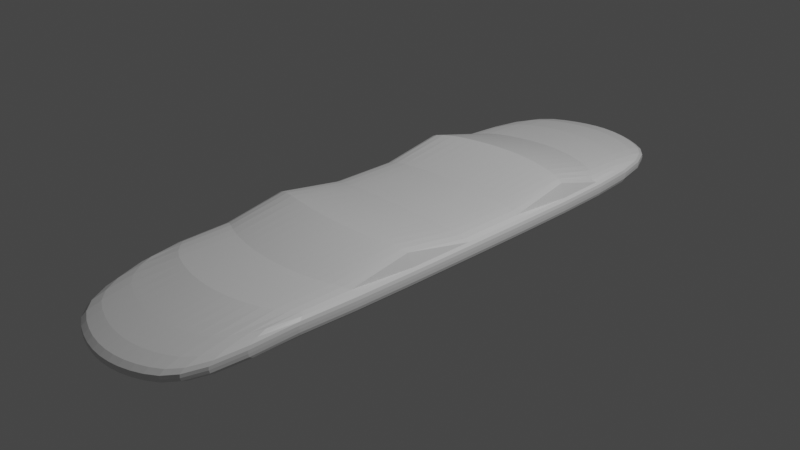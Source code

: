 # Source: bridge.blend  (saved by Blender 3.2.14; exported with 4.5.12 LTS)
import bpy
from mathutils import Matrix  # noqa: F401  (used for matrix-valued properties, if any)

bpy.ops.wm.read_factory_settings(use_empty=True)
scene = bpy.context.scene
scene.name = 'Scene'

# ---- collections
col_collection = bpy.data.collections.new('Collection'); scene.collection.children.link(col_collection)

# ---- materials (node trees are filled in below, after node groups)
mat_material = bpy.data.materials.new('Material')
mat_material.alpha_threshold = 0.0
mat_material.use_transparent_shadow = False
mat_material.line_color = (0.0, 0.0, 0.0, 1.0)

# ---- material node trees
mat_material.use_nodes = True; mat_material.node_tree.nodes.clear()
_N = mat_material.node_tree.nodes; _L = mat_material.node_tree.links
n0 = _N.new('ShaderNodeOutputMaterial'); n0.name = 'Material Output'; n0.location = (300, 300)
n1 = _N.new('ShaderNodeBsdfPrincipled'); n1.name = 'Principled BSDF'; n1.location = (10, 300)
n1.distribution = 'GGX'
n1.subsurface_method = 'RANDOM_WALK_SKIN'
n1.inputs[2].default_value = 0.4
n1.inputs[3].default_value = 1.45
n1.inputs[27].default_value = (0.0, 0.0, 0.0, 1.0)
n1.inputs[28].default_value = 1.0
_L.new(n1.outputs[0], n0.inputs[0])
n0.is_active_output = True

# ---- world
world_world = bpy.data.worlds.new('World'); scene.world = world_world
world_world.use_nodes = True; world_world.node_tree.nodes.clear()
_N = world_world.node_tree.nodes; _L = world_world.node_tree.links
n0 = _N.new('ShaderNodeOutputWorld'); n0.name = 'World Output'; n0.location = (300, 300)
n1 = _N.new('ShaderNodeBackground'); n1.name = 'Background'; n1.location = (10, 300)
n1.inputs[0].default_value = (0.05088, 0.05088, 0.05088, 1.0)
_L.new(n1.outputs[0], n0.inputs[0])
n0.is_active_output = True
world_world.color = (0.05088, 0.05088, 0.05088)
world_world.use_sun_shadow = False
world_world.sun_shadow_jitter_overblur = 0.0

# ---- cameras
cam_camera = bpy.data.cameras.new('Camera')
cam_camera.clip_end = 100.0
cam_camera.ortho_scale = 7.314

# ---- lights
light_light = bpy.data.lights.new('Light', 'POINT')
light_light.transmission_factor = 0.0
light_light.energy = 1000.0
light_light.shadow_soft_size = 0.1
light_light.shadow_maximum_resolution = 0.006
light_light.use_absolute_resolution = True

# ---- meshes
me_cube = bpy.data.meshes.new('Cube')
me_cube.from_pydata([(0.875, 0.6283, 0.75), (0.875, 0.6283, -0.75), (0.875, -0.633, 0.6111), (0.875, -0.6262, -0.8781), (-0.875, 0.6283, 0.75), (-0.875, 0.6193, -0.75), (-0.875, -0.633, 0.6111), (-0.875, -0.6262, -0.8781), (-0.9167, -0.001506, -0.8333), (0.9167, 9.313e-10, 0.8333), (-0.9167, 3.26e-09, 0.8333), (0.9167, 2.794e-09, -0.8333), (-2.445e-09, 0.771, -0.8333), (-1.048e-09, -0.7752, 0.2441), (-2.561e-09, -0.7677, -1.411), (2.445e-09, 0.777, 0.8333), (0.0, -0.0003298, -1.0), (0.0, 0.001176, 1.0), (0.9167, 0.692, 0.0), (-0.9167, -0.6929, -0.334), (0.9167, -0.6929, -0.334), (-0.9167, 0.6905, 0.0), (1.0, 2.794e-09, 0.0), (-1.0, -2.794e-09, 0.0), (-1.397e-09, 0.931, 0.0), (1.397e-09, -0.9246, -1.069), (-0.5, 0.7232, -0.8333), (-0.5, -0.7501, 0.3239), (-0.5, -0.005729, -1.0), (-0.5, -0.7425, -1.331), (-0.5, 0.7473, 0.8333), (-0.5, 0.000294, 1.0), (-0.5, 0.8907, 0.0), (-0.5, -0.8944, -0.973), (0.5, -0.7425, -1.331), (0.5, 0.7473, 0.8333), (0.5, 0.000294, 1.0), (0.5, 0.7473, -0.8333), (0.5, -0.7501, 0.3239), (0.5, 0.000294, -1.0), (0.5, -0.8944, -0.973), (0.5, 0.8968, 0.0), (-0.9158, -0.2044, -0.8315), (-0.9095, -0.389, -0.8191), (-0.8941, -0.5374, -0.7883), (-0.623, 0.7087, -0.8315), (-0.7342, 0.6878, -0.8191), (-0.8222, 0.6549, -0.7883), (0.9158, 0.6907, -0.246), (0.9095, 0.6812, -0.4684), (0.8941, 0.6577, -0.6444), (-0.9158, -0.6926, -0.08549), (-0.9095, -0.6842, 0.1651), (-0.8941, -0.6617, 0.4138), (0.9158, -0.6904, -0.574), (0.9095, -0.68, -0.7649), (0.8941, -0.6559, -0.8657), (-0.9158, 0.6877, -0.246), (-0.9095, 0.6763, -0.4684), (-0.8941, 0.6505, -0.6444), (-0.623, -0.7346, 0.3711), (-0.7342, -0.7099, 0.4371), (-0.8222, -0.6722, 0.5254), (0.9158, -0.2037, 1.689), (0.9095, -0.3889, 0.8191), (0.8941, -0.5374, 0.7883), (0.623, -0.7271, -1.28), (0.7342, -0.7024, -1.189), (0.8222, -0.6651, -1.04), (-0.9158, 0.2037, 0.8315), (-0.9095, 0.3889, 1.777), (-0.8941, 0.5374, 0.7883), (0.623, 0.7309, 0.8315), (0.7342, 0.7056, 0.8191), (0.8222, 0.6676, 0.7883), (0.9158, 0.2037, -0.8315), (0.9095, 0.3889, -0.8191), (0.8941, 0.5374, -0.7883), (-0.8941, 0.5302, -0.7883), (-0.9095, 0.384, -0.8191), (-0.9158, 0.2008, -0.8315), (0.8941, 0.5374, 0.7883), (0.9095, 0.3889, 1.777), (0.9158, 0.2037, 0.8315), (-0.8941, -0.5374, 0.7883), (-0.9095, -0.3889, 0.8191), (-0.9158, -0.2037, 1.689), (0.8941, -0.5374, -0.7883), (0.9095, -0.3889, -0.8191), (0.9158, -0.2037, -0.8315), (0.9987, -1.164e-10, -0.2474), (0.9896, 2.794e-09, -0.4792), (0.9648, 7.334e-09, -0.6797), (-0.6237, -0.005405, -0.9974), (-0.7396, -0.004292, -0.9792), (-0.8398, -0.002842, -0.9297), (-0.9987, -2.353e-05, -0.2474), (-0.9896, -0.0001882, -0.4792), (-0.9648, -0.0006353, -0.6797), (0.6237, 0.000124, 0.9974), (0.7396, 3.675e-05, 0.9792), (0.8398, 4.595e-06, 0.9297), (0.375, 0.7597, -0.8333), (0.25, 0.7684, -0.8333), (0.125, 0.7725, -0.8333), (0.375, -0.7612, 0.2887), (0.25, -0.7691, 0.2638), (0.125, -0.7737, 0.249), (-0.375, -0.7536, -1.366), (-0.25, -0.7615, -1.391), (-0.125, -0.7661, -1.406), (-0.375, 0.7598, 0.8333), (-0.25, 0.7692, 0.8333), (-0.125, 0.775, 0.8333), (0.375, 0.0005323, -1.0), (0.25, 0.0006571, -1.0), (0.125, 0.0004443, -1.0), (-0.375, 0.0005559, 1.0), (-0.25, 0.0008453, 1.0), (-0.125, 0.00108, 1.0), (4.191e-09, 0.6338, 0.9297), (0.0, 0.4469, 1.937), (0.0, 0.2312, 0.9974), (-4.191e-09, 0.6283, -0.9297), (0.0, 0.4426, -0.9792), (0.0, 0.2283, -0.9974), (-4.075e-10, 0.9272, -0.2474), (-1.397e-09, 0.9087, -0.4792), (2.794e-09, 0.8614, -0.6797), (0.0, -0.2291, -0.9974), (-2.794e-09, -0.4435, -0.9792), (-2.91e-09, -0.629, -0.9297), (4.075e-10, -0.9211, -1.307), (1.397e-09, -0.9033, -1.484), (-1.863e-09, -0.8569, -1.539), (0.0, -0.2284, 1.855), (2.794e-09, -0.4433, 0.9792), (2.678e-09, -0.629, 0.9297), (0.8941, 0.6577, 0.6444), (0.9095, 0.6812, 0.4684), (0.9158, 0.6907, 0.246), (-0.8941, -0.6559, -0.8657), (-0.9095, -0.68, -0.7649), (-0.9158, -0.6904, -0.574), (0.8941, -0.6617, 0.4138), (0.9095, -0.6842, 0.1651), (0.9158, -0.6926, -0.08549), (-0.8941, 0.6576, 0.6444), (-0.9095, 0.681, 0.4684), (-0.9158, 0.69, 0.246), (0.9648, -7.334e-09, 0.6797), (0.9896, 3.725e-09, 0.4792), (0.9987, -9.313e-10, 0.2474), (-0.9648, 3.027e-09, 0.6797), (-0.9896, -1.397e-09, 0.4792), (-0.9987, 9.313e-10, 0.2474), (2.794e-09, 0.8669, 0.6797), (4.657e-10, 0.9128, 0.4792), (-4.075e-10, 0.9294, 0.2474), (-2.328e-09, -0.8631, -0.1891), (-4.657e-10, -0.9076, -0.5323), (4.075e-10, -0.9233, -0.8155), (0.375, -0.9077, -1.015), (0.25, -0.9172, -1.045), (0.125, -0.9227, -1.063), (-0.375, 0.9062, 0.0), (-0.25, 0.9187, 0.0), (-0.125, 0.9272, 0.0), (-0.9648, -0.5582, 9.313e-10), (-0.9896, -0.3908, 0.0), (-0.9987, -0.201, 0.0), (0.9648, 0.5582, 0.0), (0.9896, 0.3908, 0.0), (0.9987, 0.201, 0.0), (0.6237, 0.8766, 0.0), (0.7396, 0.8426, 0.0), (0.8398, 0.7845, 0.0), (0.9987, -0.201, 0.0), (0.9896, -0.3908, 0.0), (0.9648, -0.5582, 0.0), (-0.9987, 0.201, 0.0), (-0.9896, 0.3907, 0.0), (-0.9648, 0.5576, 0.0), (-0.6237, -0.8754, -0.9126), (-0.7396, -0.8422, -0.8074), (-0.8398, -0.7847, -0.6252), (-0.125, 0.7636, -0.8333), (-0.25, 0.7518, -0.8333), (-0.375, 0.7377, -0.8333), (-0.125, -0.7737, 0.249), (-0.25, -0.7691, 0.2638), (-0.375, -0.7612, 0.2887), (-0.125, -0.001767, -1.0), (-0.25, -0.003484, -1.0), (-0.375, -0.004973, -1.0), (-0.8222, -0.6651, -1.04), (-0.7342, -0.7024, -1.189), (-0.623, -0.7271, -1.28), (-0.8222, 0.6676, 0.7883), (-0.7342, 0.7056, 0.8191), (-0.623, 0.7309, 0.8315), (-0.8398, 4.597e-06, 0.9297), (-0.7396, 3.675e-05, 0.9792), (-0.6237, 0.000124, 0.9974), (-0.8398, 0.7817, 0.0), (-0.7396, 0.8383, 0.0), (-0.6237, 0.871, 0.0), (-0.125, -0.9227, -1.063), (-0.25, -0.9172, -1.045), (-0.375, -0.9077, -1.015), (-0.5, -0.891, -1.211), (-0.5, -0.8737, -1.39), (-0.5, -0.8288, -1.45), (-0.5, 0.883, -0.2474), (-0.5, 0.8608, -0.4792), (-0.5, 0.8116, -0.6797), (-0.5, -0.2238, -0.9974), (-0.5, -0.4296, -0.9792), (-0.5, -0.6084, -0.9297), (-0.5, 0.8336, 0.6797), (-0.5, 0.8773, 0.4792), (-0.5, 0.8919, 0.2474), (-0.5, 0.5874, -0.9297), (-0.5, 0.4124, -0.9792), (-0.5, 0.2106, -0.9974), (-0.5, 0.6095, 0.9297), (-0.5, 0.4297, 1.937), (-0.5, 0.222, 0.9974), (-0.5, -0.835, -0.1001), (-0.5, -0.8781, -0.4386), (-0.5, -0.8932, -0.72), (-0.5, -0.2213, 1.855), (-0.5, -0.4288, 0.9792), (-0.5, -0.6083, 0.9297), (0.125, -0.7661, -1.406), (0.25, -0.7615, -1.391), (0.375, -0.7536, -1.366), (0.125, 0.775, 0.8333), (0.25, 0.7692, 0.8333), (0.375, 0.7598, 0.8333), (0.125, 0.00108, 1.0), (0.25, 0.0008453, 1.0), (0.375, 0.0005559, 1.0), (0.8222, 0.6676, -0.7883), (0.7342, 0.7056, -0.8191), (0.623, 0.7309, -0.8315), (0.8222, -0.6722, 0.5254), (0.7342, -0.7099, 0.4371), (0.623, -0.7346, 0.3711), (0.8398, 4.589e-06, -0.9297), (0.7396, 3.675e-05, -0.9792), (0.6237, 0.000124, -0.9974), (0.8398, -0.7847, -0.6252), (0.7396, -0.8422, -0.8074), (0.6237, -0.8754, -0.9126), (0.125, 0.9294, 0.0), (0.25, 0.9228, 0.0), (0.375, 0.9117, 0.0), (0.5, 0.8944, -0.2474), (0.5, 0.8781, -0.4792), (0.5, 0.8337, -0.6797), (0.5, -0.891, -1.211), (0.5, -0.8737, -1.39), (0.5, -0.8288, -1.45), (0.5, -0.2213, 1.855), (0.5, -0.4288, 0.9792), (0.5, -0.6083, 0.9297), (0.5, -0.835, -0.1001), (0.5, -0.8781, -0.4386), (0.5, -0.8932, -0.72), (0.5, 0.6095, 0.9297), (0.5, 0.4297, 1.937), (0.5, 0.222, 0.9974), (0.5, 0.6095, -0.9297), (0.5, 0.4297, -0.9792), (0.5, 0.222, -0.9974), (0.5, 0.8337, 0.6797), (0.5, 0.8781, 0.4792), (0.5, 0.8944, 0.2474), (0.5, -0.2213, -0.9974), (0.5, -0.4288, -0.9792), (0.5, -0.6083, -0.9297), (-0.6237, -0.2171, 1.852), (-0.7394, -0.2123, 1.834), (-0.8393, -0.2075, 1.785), (-0.6235, -0.4204, 0.9767), (-0.7382, -0.4098, 0.9591), (-0.8357, -0.3976, 0.9115), (-0.6232, -0.596, 0.9274), (-0.7357, -0.578, 0.9115), (-0.8277, -0.5544, 0.869), (-0.6237, -0.8742, -0.6599), (-0.6235, -0.8595, -0.38), (-0.6232, -0.8175, -0.04561), (-0.7394, -0.8412, -0.5554), (-0.7382, -0.8274, -0.2807), (-0.7357, -0.788, 0.04067), (-0.8393, -0.784, -0.3748), (-0.8357, -0.7722, -0.1109), (-0.8277, -0.7387, 0.181), (-0.9974, 0.201, 0.2474), (-0.9883, 0.2012, 0.4788), (-0.9637, 0.2018, 0.6787), (-0.9883, 0.3906, 0.2471), (-0.9796, 0.3895, 0.4765), (-0.9558, 0.3874, 1.629), (-0.9637, 0.5573, 0.2464), (-0.9558, 0.5525, 0.4714), (-0.9345, 0.5419, 0.6555), (0.6237, -0.2171, -0.9948), (0.7394, -0.2123, -0.9767), (0.8393, -0.2075, -0.9274), (0.6235, -0.4204, -0.9767), (0.7382, -0.4098, -0.9591), (0.8357, -0.3976, -0.9115), (0.6232, -0.596, -0.9274), (0.7357, -0.578, -0.9115), (0.8277, -0.5544, -0.869), (0.9974, -0.2011, 0.2474), (0.9883, -0.2012, 0.4788), (0.9637, -0.2018, 0.6787), (0.9883, -0.3907, 0.2471), (0.9796, -0.3895, 0.4765), (0.9558, -0.3874, 0.6715), (0.9637, -0.5575, 0.2464), (0.9558, -0.5526, 0.4714), (0.9345, -0.5419, 0.6555), (0.6237, 0.8743, 0.2474), (0.6235, 0.8584, 0.4788), (0.6232, 0.8151, 0.6787), (0.7394, 0.8405, 0.2471), (0.7382, 0.8256, 0.4765), (0.7357, 0.785, 0.6715), (0.8393, 0.7827, 0.2464), (0.8357, 0.7698, 0.4714), (0.8277, 0.7352, 0.6555), (0.9637, 0.5575, 0.2464), (0.9558, 0.5526, 0.4714), (0.9345, 0.5419, 0.6555), (0.9883, 0.3907, 0.2471), (0.9796, 0.3895, 0.4765), (0.9558, 0.3874, 0.6715), (0.9974, 0.2011, 0.2474), (0.9883, 0.2012, 0.4788), (0.9637, 0.2018, 0.6787), (0.6232, 0.5965, -0.9274), (0.7357, 0.5782, -0.9115), (0.8277, 0.5544, -0.869), (0.6235, 0.4208, -0.9767), (0.7382, 0.4099, -0.9591), (0.8357, 0.3977, -0.9115), (0.6237, 0.2174, -0.9948), (0.7394, 0.2124, -0.9767), (0.8393, 0.2075, -0.9274), (-0.9637, -0.5575, 0.2464), (-0.9558, -0.5526, 0.4714), (-0.9345, -0.5419, 0.6555), (-0.9883, -0.3907, 0.2471), (-0.9796, -0.3895, 0.4765), (-0.9558, -0.3874, 0.6715), (-0.9974, -0.2011, 0.2474), (-0.9883, -0.2012, 0.4788), (-0.9637, -0.2018, 1.536), (-0.6232, 0.5965, 0.9274), (-0.7357, 0.5782, 0.9115), (-0.8277, 0.5544, 0.869), (-0.6235, 0.4208, 1.934), (-0.7382, 0.4099, 1.917), (-0.8357, 0.3977, 1.869), (-0.6237, 0.2174, 0.9948), (-0.7394, 0.2124, 0.9767), (-0.8393, 0.2075, 0.9274), (0.375, 0.6197, 0.9297), (0.25, 0.6274, 0.9297), (0.125, 0.6321, 0.9297), (0.375, 0.437, 1.937), (0.25, 0.4424, 1.937), (0.125, 0.4458, 1.937), (0.375, 0.2258, 0.9974), (0.25, 0.2287, 0.9974), (0.125, 0.2305, 0.9974), (-0.375, 0.5994, -0.9297), (-0.25, 0.6115, -0.9297), (-0.125, 0.6217, -0.9297), (-0.375, 0.4211, -0.9792), (-0.25, 0.4299, -0.9792), (-0.125, 0.4376, -0.9792), (-0.375, 0.2153, -0.9974), (-0.25, 0.2205, -0.9974), (-0.125, 0.2252, -0.9974), (-0.375, 0.9071, 0.2474), (-0.375, 0.8921, 0.4792), (-0.375, 0.8476, 0.6797), (-0.25, 0.9188, 0.2474), (-0.25, 0.9032, 0.4792), (-0.25, 0.858, 0.6797), (-0.125, 0.9264, 0.2474), (-0.125, 0.9103, 0.4792), (-0.125, 0.8646, 0.6797), (-0.375, -0.2268, -0.9974), (-0.25, -0.2286, -0.9974), (-0.125, -0.2292, -0.9974), (-0.375, -0.4359, -0.9792), (-0.25, -0.4403, -0.9792), (-0.125, -0.4428, -0.9792), (-0.375, -0.6175, -0.9297), (-0.25, -0.624, -0.9297), (-0.125, -0.6278, -0.9297), (0.375, -0.9065, -0.7623), (0.375, -0.8911, -0.48), (0.375, -0.8474, -0.1394), (0.25, -0.9159, -0.7921), (0.25, -0.9004, -0.5093), (0.25, -0.8562, -0.1672), (0.125, -0.9215, -0.8097), (0.125, -0.9058, -0.5266), (0.125, -0.8614, -0.1837), (0.375, -0.2245, 1.855), (0.25, -0.2267, 1.855), (0.125, -0.228, 1.855), (0.375, -0.4352, 0.9792), (0.25, -0.4397, 0.9792), (0.125, -0.4424, 0.9792), (0.375, -0.6174, 0.9297), (0.25, -0.6239, 0.9297), (0.125, -0.6277, 0.9297), (0.375, -0.8412, -1.489), (0.375, -0.8868, -1.431), (0.375, -0.9043, -1.254), (0.25, -0.85, -1.517), (0.25, -0.896, -1.461), (0.25, -0.9137, -1.283), (0.125, -0.8552, -1.533), (0.125, -0.9015, -1.478), (0.125, -0.9192, -1.301), (-0.375, 0.8274, -0.6797), (-0.375, 0.8769, -0.4792), (-0.375, 0.8989, -0.2474), (-0.25, 0.8422, -0.6797), (-0.25, 0.8913, -0.4792), (-0.25, 0.9124, -0.2474), (-0.125, 0.8542, -0.6797), (-0.125, 0.9025, -0.4792), (-0.125, 0.9222, -0.2474), (-0.9345, -0.5419, -0.6555), (-0.9558, -0.5526, -0.4714), (-0.9637, -0.5575, -0.2464), (-0.9558, -0.3875, -0.6715), (-0.9796, -0.3895, -0.4765), (-0.9883, -0.3907, -0.2471), (-0.9637, -0.2021, -0.6787), (-0.9883, -0.2013, -0.4788), (-0.9974, -0.2011, -0.2474), (0.9345, 0.5419, -0.6555), (0.9558, 0.5526, -0.4714), (0.9637, 0.5575, -0.2464), (0.9558, 0.3874, -0.6715), (0.9796, 0.3895, -0.4765), (0.9883, 0.3907, -0.2471), (0.9637, 0.2018, -0.6787), (0.9883, 0.2012, -0.4788), (0.9974, 0.2011, -0.2474), (0.6232, 0.8151, -0.6787), (0.6235, 0.8584, -0.4788), (0.6237, 0.8743, -0.2474), (0.7357, 0.785, -0.6715), (0.7382, 0.8256, -0.4765), (0.7394, 0.8405, -0.2471), (0.8277, 0.7352, -0.6555), (0.8357, 0.7698, -0.4714), (0.8393, 0.7827, -0.2464), (0.9637, -0.2018, -0.6787), (0.9883, -0.2012, -0.4788), (0.9974, -0.2011, -0.2474), (0.9558, -0.3874, -0.6715), (0.9796, -0.3895, -0.4765), (0.9883, -0.3907, -0.2471), (0.9345, -0.5419, -0.6555), (0.9558, -0.5526, -0.4714), (0.9637, -0.5575, -0.2464), (-0.9637, 0.2006, -0.6787), (-0.9883, 0.2008, -0.4788), (-0.9974, 0.201, -0.2474), (-0.9558, 0.385, -0.6715), (-0.9796, 0.3884, -0.4765), (-0.9883, 0.3903, -0.2471), (-0.9345, 0.5376, -0.6555), (-0.9558, 0.5501, -0.4714), (-0.9637, 0.5563, -0.2464), (-0.6232, -0.8113, -1.393), (-0.6235, -0.8551, -1.331), (-0.6237, -0.872, -1.151), (-0.7357, -0.7819, -1.293), (-0.7382, -0.8231, -1.227), (-0.7394, -0.8389, -1.046), (-0.8277, -0.7327, -1.121), (-0.8357, -0.768, -1.047), (-0.8393, -0.7818, -0.8641), (-0.125, -0.8552, -1.533), (-0.125, -0.9015, -1.478), (-0.125, -0.9192, -1.301), (-0.25, -0.85, -1.517), (-0.25, -0.896, -1.461), (-0.25, -0.9137, -1.283), (-0.375, -0.8412, -1.489), (-0.375, -0.8868, -1.431), (-0.375, -0.9043, -1.254), (-0.8277, 0.7237, -0.6555), (-0.8357, 0.7613, -0.4714), (-0.8393, 0.7773, -0.2464), (-0.7357, 0.7688, -0.6715), (-0.7382, 0.813, -0.4765), (-0.7394, 0.8323, -0.2471), (-0.6232, 0.7948, -0.6787), (-0.6235, 0.8424, -0.4788), (-0.6237, 0.8638, -0.2474), (-0.8393, -0.2087, -0.9274), (-0.7394, -0.2142, -0.9767), (-0.6237, -0.2194, -0.9948), (-0.8357, -0.398, -0.9115), (-0.7382, -0.4103, -0.9591), (-0.6235, -0.4211, -0.9767), (-0.8277, -0.5544, -0.869), (-0.7357, -0.5781, -0.9115), (-0.6232, -0.596, -0.9274), (-0.8393, 0.7815, 0.2464), (-0.8357, 0.7695, 0.4714), (-0.8277, 0.7351, 0.6555), (-0.7394, 0.8386, 0.2471), (-0.7382, 0.825, 0.4765), (-0.7357, 0.7849, 0.6715), (-0.6237, 0.8719, 0.2474), (-0.6235, 0.8577, 0.4788), (-0.6232, 0.815, 0.6787), (-0.8277, 0.543, -0.869), (-0.7357, 0.562, -0.9115), (-0.6232, 0.5761, -0.9274), (-0.8357, 0.3891, -0.9115), (-0.7382, 0.3973, -0.9591), (-0.6235, 0.4049, -0.9767), (-0.8393, 0.2021, -0.9274), (-0.7394, 0.2042, -0.9767), (-0.6237, 0.2069, -0.9948), (-0.125, 0.6321, 0.9297), (-0.25, 0.6274, 0.9297), (-0.375, 0.6197, 0.9297), (-0.125, 0.4458, 1.937), (-0.25, 0.4424, 1.937), (-0.375, 0.437, 1.937), (-0.125, 0.2305, 0.9974), (-0.25, 0.2287, 0.9974), (-0.375, 0.2258, 0.9974), (-0.125, -0.9215, -0.8097), (-0.125, -0.9058, -0.5266), (-0.125, -0.8614, -0.1837), (-0.25, -0.9159, -0.7921), (-0.25, -0.9004, -0.5093), (-0.25, -0.8562, -0.1672), (-0.375, -0.9065, -0.7623), (-0.375, -0.8911, -0.48), (-0.375, -0.8474, -0.1394), (-0.125, -0.228, 1.855), (-0.25, -0.2267, 1.855), (-0.375, -0.2245, 1.855), (-0.125, -0.4424, 0.9792), (-0.25, -0.4397, 0.9792), (-0.375, -0.4352, 0.9792), (-0.125, -0.6277, 0.9297), (-0.25, -0.6239, 0.9297), (-0.375, -0.6174, 0.9297), (0.125, 0.8623, -0.6797), (0.125, 0.9088, -0.4792), (0.125, 0.9264, -0.2474), (0.25, 0.8574, -0.6797), (0.25, 0.9032, -0.4792), (0.25, 0.9202, -0.2474), (0.375, 0.8476, -0.6797), (0.375, 0.8927, -0.4792), (0.375, 0.9094, -0.2474), (0.8277, -0.7327, -1.121), (0.8357, -0.768, -1.047), (0.8393, -0.7818, -0.8641), (0.7357, -0.7819, -1.293), (0.7382, -0.8231, -1.227), (0.7394, -0.8389, -1.046), (0.6232, -0.8113, -1.393), (0.6235, -0.8551, -1.331), (0.6237, -0.872, -1.151), (0.8393, -0.2075, 1.785), (0.7394, -0.2123, 1.834), (0.6237, -0.2171, 1.852), (0.8357, -0.3976, 0.9115), (0.7382, -0.4098, 0.9591), (0.6235, -0.4204, 0.9767), (0.8277, -0.5544, 0.869), (0.7357, -0.578, 0.9115), (0.6232, -0.596, 0.9274), (0.8393, -0.784, -0.3748), (0.8357, -0.7722, -0.1109), (0.8277, -0.7387, 0.181), (0.7394, -0.8412, -0.5554), (0.7382, -0.8274, -0.2807), (0.7357, -0.788, 0.04067), (0.6237, -0.8742, -0.6599), (0.6235, -0.8595, -0.38), (0.6232, -0.8175, -0.04561), (0.8277, 0.5544, 0.869), (0.7357, 0.5782, 0.9115), (0.6232, 0.5965, 0.9274), (0.8357, 0.3977, 1.869), (0.7382, 0.4099, 1.917), (0.6235, 0.4208, 1.934), (0.8393, 0.2075, 0.9274), (0.7394, 0.2124, 0.9767), (0.6237, 0.2174, 0.9948), (0.125, 0.6298, -0.9297), (0.25, 0.6267, -0.9297), (0.375, 0.6196, -0.9297), (0.125, 0.4439, -0.9792), (0.25, 0.4418, -0.9792), (0.375, 0.4369, -0.9792), (0.125, 0.2293, -0.9974), (0.25, 0.2283, -0.9974), (0.375, 0.2258, -0.9974), (0.125, 0.9273, 0.2474), (0.125, 0.9106, 0.4792), (0.125, 0.8646, 0.6797), (0.25, 0.9205, 0.2474), (0.25, 0.9037, 0.4792), (0.25, 0.8581, 0.6797), (0.375, 0.9094, 0.2474), (0.375, 0.8928, 0.4792), (0.375, 0.8477, 0.6797), (0.125, -0.2283, -0.9974), (0.25, -0.2268, -0.9974), (0.375, -0.2245, -0.9974), (0.125, -0.4425, -0.9792), (0.25, -0.4398, -0.9792), (0.375, -0.4352, -0.9792), (0.125, -0.6277, -0.9297), (0.25, -0.6239, -0.9297), (0.375, -0.6174, -0.9297)], [], [(282, 283, 286, 285), (283, 284, 287, 286), (285, 286, 289, 288), (286, 287, 290, 289), (31, 203, 282, 231), (203, 202, 283, 282), (202, 201, 284, 283), (201, 10, 86, 284), (284, 86, 85, 287), (287, 85, 84, 290), (290, 84, 6, 62), (289, 290, 62, 61), (288, 289, 61, 60), (233, 288, 60, 27), (232, 285, 288, 233), (231, 282, 285, 232), (291, 292, 295, 294), (292, 293, 296, 295), (294, 295, 298, 297), (295, 296, 299, 298), (33, 230, 291, 183), (230, 229, 292, 291), (229, 228, 293, 292), (228, 27, 60, 293), (293, 60, 61, 296), (296, 61, 62, 299), (299, 62, 6, 53), (298, 299, 53, 52), (297, 298, 52, 51), (185, 297, 51, 19), (184, 294, 297, 185), (183, 291, 294, 184), (300, 301, 304, 303), (301, 302, 305, 304), (303, 304, 307, 306), (304, 305, 308, 307), (23, 155, 300, 180), (155, 154, 301, 300), (154, 153, 302, 301), (153, 10, 69, 302), (302, 69, 70, 305), (305, 70, 71, 308), (308, 71, 4, 147), (307, 308, 147, 148), (306, 307, 148, 149), (182, 306, 149, 21), (181, 303, 306, 182), (180, 300, 303, 181), (309, 310, 313, 312), (310, 311, 314, 313), (312, 313, 316, 315), (313, 314, 317, 316), (39, 251, 309, 279), (251, 250, 310, 309), (250, 249, 311, 310), (249, 11, 89, 311), (311, 89, 88, 314), (314, 88, 87, 317), (317, 87, 3, 68), (316, 317, 68, 67), (315, 316, 67, 66), (281, 315, 66, 34), (280, 312, 315, 281), (279, 309, 312, 280), (318, 319, 322, 321), (319, 320, 323, 322), (321, 322, 325, 324), (322, 323, 326, 325), (22, 152, 318, 177), (152, 151, 319, 318), (151, 150, 320, 319), (150, 9, 63, 320), (320, 63, 64, 323), (323, 64, 65, 326), (326, 65, 2, 144), (325, 326, 144, 145), (324, 325, 145, 146), (179, 324, 146, 20), (178, 321, 324, 179), (177, 318, 321, 178), (327, 328, 331, 330), (328, 329, 332, 331), (330, 331, 334, 333), (331, 332, 335, 334), (41, 278, 327, 174), (278, 277, 328, 327), (277, 276, 329, 328), (276, 35, 72, 329), (329, 72, 73, 332), (332, 73, 74, 335), (335, 74, 0, 138), (334, 335, 138, 139), (333, 334, 139, 140), (176, 333, 140, 18), (175, 330, 333, 176), (174, 327, 330, 175), (336, 337, 340, 339), (337, 338, 341, 340), (339, 340, 343, 342), (340, 341, 344, 343), (18, 140, 336, 171), (140, 139, 337, 336), (139, 138, 338, 337), (138, 0, 81, 338), (338, 81, 82, 341), (341, 82, 83, 344), (344, 83, 9, 150), (343, 344, 150, 151), (342, 343, 151, 152), (173, 342, 152, 22), (172, 339, 342, 173), (171, 336, 339, 172), (345, 346, 349, 348), (346, 347, 350, 349), (348, 349, 352, 351), (349, 350, 353, 352), (37, 245, 345, 273), (245, 244, 346, 345), (244, 243, 347, 346), (243, 1, 77, 347), (347, 77, 76, 350), (350, 76, 75, 353), (353, 75, 11, 249), (352, 353, 249, 250), (351, 352, 250, 251), (275, 351, 251, 39), (274, 348, 351, 275), (273, 345, 348, 274), (354, 355, 358, 357), (355, 356, 359, 358), (357, 358, 361, 360), (358, 359, 362, 361), (19, 51, 354, 168), (51, 52, 355, 354), (52, 53, 356, 355), (53, 6, 84, 356), (356, 84, 85, 359), (359, 85, 86, 362), (362, 86, 10, 153), (361, 362, 153, 154), (360, 361, 154, 155), (170, 360, 155, 23), (169, 357, 360, 170), (168, 354, 357, 169), (363, 364, 367, 366), (364, 365, 368, 367), (366, 367, 370, 369), (367, 368, 371, 370), (30, 200, 363, 225), (200, 199, 364, 363), (199, 198, 365, 364), (198, 4, 71, 365), (365, 71, 70, 368), (368, 70, 69, 371), (371, 69, 10, 201), (370, 371, 201, 202), (369, 370, 202, 203), (227, 369, 203, 31), (226, 366, 369, 227), (225, 363, 366, 226), (372, 373, 376, 375), (373, 374, 377, 376), (375, 376, 379, 378), (376, 377, 380, 379), (35, 239, 372, 270), (239, 238, 373, 372), (238, 237, 374, 373), (237, 15, 120, 374), (374, 120, 121, 377), (377, 121, 122, 380), (380, 122, 17, 240), (379, 380, 240, 241), (378, 379, 241, 242), (272, 378, 242, 36), (271, 375, 378, 272), (270, 372, 375, 271), (381, 382, 385, 384), (382, 383, 386, 385), (384, 385, 388, 387), (385, 386, 389, 388), (26, 188, 381, 222), (188, 187, 382, 381), (187, 186, 383, 382), (186, 12, 123, 383), (383, 123, 124, 386), (386, 124, 125, 389), (389, 125, 16, 192), (388, 389, 192, 193), (387, 388, 193, 194), (224, 387, 194, 28), (223, 384, 387, 224), (222, 381, 384, 223), (390, 391, 394, 393), (391, 392, 395, 394), (393, 394, 397, 396), (394, 395, 398, 397), (32, 221, 390, 165), (221, 220, 391, 390), (220, 219, 392, 391), (219, 30, 111, 392), (392, 111, 112, 395), (395, 112, 113, 398), (398, 113, 15, 156), (397, 398, 156, 157), (396, 397, 157, 158), (167, 396, 158, 24), (166, 393, 396, 167), (165, 390, 393, 166), (399, 400, 403, 402), (400, 401, 404, 403), (402, 403, 406, 405), (403, 404, 407, 406), (28, 194, 399, 216), (194, 193, 400, 399), (193, 192, 401, 400), (192, 16, 129, 401), (401, 129, 130, 404), (404, 130, 131, 407), (407, 131, 14, 110), (406, 407, 110, 109), (405, 406, 109, 108), (218, 405, 108, 29), (217, 402, 405, 218), (216, 399, 402, 217), (408, 409, 412, 411), (409, 410, 413, 412), (411, 412, 415, 414), (412, 413, 416, 415), (40, 269, 408, 162), (269, 268, 409, 408), (268, 267, 410, 409), (267, 38, 105, 410), (410, 105, 106, 413), (413, 106, 107, 416), (416, 107, 13, 159), (415, 416, 159, 160), (414, 415, 160, 161), (164, 414, 161, 25), (163, 411, 414, 164), (162, 408, 411, 163), (417, 418, 421, 420), (418, 419, 422, 421), (420, 421, 424, 423), (421, 422, 425, 424), (36, 242, 417, 264), (242, 241, 418, 417), (241, 240, 419, 418), (240, 17, 135, 419), (419, 135, 136, 422), (422, 136, 137, 425), (425, 137, 13, 107), (424, 425, 107, 106), (423, 424, 106, 105), (266, 423, 105, 38), (265, 420, 423, 266), (264, 417, 420, 265), (426, 427, 430, 429), (427, 428, 431, 430), (429, 430, 433, 432), (430, 431, 434, 433), (34, 263, 426, 236), (263, 262, 427, 426), (262, 261, 428, 427), (261, 40, 162, 428), (428, 162, 163, 431), (431, 163, 164, 434), (434, 164, 25, 132), (433, 434, 132, 133), (432, 433, 133, 134), (234, 432, 134, 14), (235, 429, 432, 234), (236, 426, 429, 235), (435, 436, 439, 438), (436, 437, 440, 439), (438, 439, 442, 441), (439, 440, 443, 442), (26, 215, 435, 188), (215, 214, 436, 435), (214, 213, 437, 436), (213, 32, 165, 437), (437, 165, 166, 440), (440, 166, 167, 443), (443, 167, 24, 126), (442, 443, 126, 127), (441, 442, 127, 128), (186, 441, 128, 12), (187, 438, 441, 186), (188, 435, 438, 187), (444, 445, 448, 447), (445, 446, 449, 448), (447, 448, 451, 450), (448, 449, 452, 451), (7, 141, 444, 44), (141, 142, 445, 444), (142, 143, 446, 445), (143, 19, 168, 446), (446, 168, 169, 449), (449, 169, 170, 452), (452, 170, 23, 96), (451, 452, 96, 97), (450, 451, 97, 98), (42, 450, 98, 8), (43, 447, 450, 42), (44, 444, 447, 43), (453, 454, 457, 456), (454, 455, 458, 457), (456, 457, 460, 459), (457, 458, 461, 460), (1, 50, 453, 77), (50, 49, 454, 453), (49, 48, 455, 454), (48, 18, 171, 455), (455, 171, 172, 458), (458, 172, 173, 461), (461, 173, 22, 90), (460, 461, 90, 91), (459, 460, 91, 92), (75, 459, 92, 11), (76, 456, 459, 75), (77, 453, 456, 76), (462, 463, 466, 465), (463, 464, 467, 466), (465, 466, 469, 468), (466, 467, 470, 469), (37, 260, 462, 245), (260, 259, 463, 462), (259, 258, 464, 463), (258, 41, 174, 464), (464, 174, 175, 467), (467, 175, 176, 470), (470, 176, 18, 48), (469, 470, 48, 49), (468, 469, 49, 50), (243, 468, 50, 1), (244, 465, 468, 243), (245, 462, 465, 244), (471, 472, 475, 474), (472, 473, 476, 475), (474, 475, 478, 477), (475, 476, 479, 478), (11, 92, 471, 89), (92, 91, 472, 471), (91, 90, 473, 472), (90, 22, 177, 473), (473, 177, 178, 476), (476, 178, 179, 479), (479, 179, 20, 54), (478, 479, 54, 55), (477, 478, 55, 56), (87, 477, 56, 3), (88, 474, 477, 87), (89, 471, 474, 88), (480, 481, 484, 483), (481, 482, 485, 484), (483, 484, 487, 486), (484, 485, 488, 487), (8, 98, 480, 80), (98, 97, 481, 480), (97, 96, 482, 481), (96, 23, 180, 482), (482, 180, 181, 485), (485, 181, 182, 488), (488, 182, 21, 57), (487, 488, 57, 58), (486, 487, 58, 59), (78, 486, 59, 5), (79, 483, 486, 78), (80, 480, 483, 79), (489, 490, 493, 492), (490, 491, 494, 493), (492, 493, 496, 495), (493, 494, 497, 496), (29, 212, 489, 197), (212, 211, 490, 489), (211, 210, 491, 490), (210, 33, 183, 491), (491, 183, 184, 494), (494, 184, 185, 497), (497, 185, 19, 143), (496, 497, 143, 142), (495, 496, 142, 141), (195, 495, 141, 7), (196, 492, 495, 195), (197, 489, 492, 196), (498, 499, 502, 501), (499, 500, 503, 502), (501, 502, 505, 504), (502, 503, 506, 505), (14, 134, 498, 110), (134, 133, 499, 498), (133, 132, 500, 499), (132, 25, 207, 500), (500, 207, 208, 503), (503, 208, 209, 506), (506, 209, 33, 210), (505, 506, 210, 211), (504, 505, 211, 212), (108, 504, 212, 29), (109, 501, 504, 108), (110, 498, 501, 109), (507, 508, 511, 510), (508, 509, 512, 511), (510, 511, 514, 513), (511, 512, 515, 514), (5, 59, 507, 47), (59, 58, 508, 507), (58, 57, 509, 508), (57, 21, 204, 509), (509, 204, 205, 512), (512, 205, 206, 515), (515, 206, 32, 213), (514, 515, 213, 214), (513, 514, 214, 215), (45, 513, 215, 26), (46, 510, 513, 45), (47, 507, 510, 46), (516, 517, 520, 519), (517, 518, 521, 520), (519, 520, 523, 522), (520, 521, 524, 523), (8, 95, 516, 42), (95, 94, 517, 516), (94, 93, 518, 517), (93, 28, 216, 518), (518, 216, 217, 521), (521, 217, 218, 524), (524, 218, 29, 197), (523, 524, 197, 196), (522, 523, 196, 195), (44, 522, 195, 7), (43, 519, 522, 44), (42, 516, 519, 43), (525, 526, 529, 528), (526, 527, 530, 529), (528, 529, 532, 531), (529, 530, 533, 532), (21, 149, 525, 204), (149, 148, 526, 525), (148, 147, 527, 526), (147, 4, 198, 527), (527, 198, 199, 530), (530, 199, 200, 533), (533, 200, 30, 219), (532, 533, 219, 220), (531, 532, 220, 221), (206, 531, 221, 32), (205, 528, 531, 206), (204, 525, 528, 205), (534, 535, 538, 537), (535, 536, 539, 538), (537, 538, 541, 540), (538, 539, 542, 541), (5, 47, 534, 78), (47, 46, 535, 534), (46, 45, 536, 535), (45, 26, 222, 536), (536, 222, 223, 539), (539, 223, 224, 542), (542, 224, 28, 93), (541, 542, 93, 94), (540, 541, 94, 95), (80, 540, 95, 8), (79, 537, 540, 80), (78, 534, 537, 79), (543, 544, 547, 546), (544, 545, 548, 547), (546, 547, 550, 549), (547, 548, 551, 550), (15, 113, 543, 120), (113, 112, 544, 543), (112, 111, 545, 544), (111, 30, 225, 545), (545, 225, 226, 548), (548, 226, 227, 551), (551, 227, 31, 117), (550, 551, 117, 118), (549, 550, 118, 119), (122, 549, 119, 17), (121, 546, 549, 122), (120, 543, 546, 121), (552, 553, 556, 555), (553, 554, 557, 556), (555, 556, 559, 558), (556, 557, 560, 559), (25, 161, 552, 207), (161, 160, 553, 552), (160, 159, 554, 553), (159, 13, 189, 554), (554, 189, 190, 557), (557, 190, 191, 560), (560, 191, 27, 228), (559, 560, 228, 229), (558, 559, 229, 230), (209, 558, 230, 33), (208, 555, 558, 209), (207, 552, 555, 208), (561, 562, 565, 564), (562, 563, 566, 565), (564, 565, 568, 567), (565, 566, 569, 568), (17, 119, 561, 135), (119, 118, 562, 561), (118, 117, 563, 562), (117, 31, 231, 563), (563, 231, 232, 566), (566, 232, 233, 569), (569, 233, 27, 191), (568, 569, 191, 190), (567, 568, 190, 189), (137, 567, 189, 13), (136, 564, 567, 137), (135, 561, 564, 136), (570, 571, 574, 573), (571, 572, 575, 574), (573, 574, 577, 576), (574, 575, 578, 577), (12, 128, 570, 104), (128, 127, 571, 570), (127, 126, 572, 571), (126, 24, 255, 572), (572, 255, 256, 575), (575, 256, 257, 578), (578, 257, 41, 258), (577, 578, 258, 259), (576, 577, 259, 260), (102, 576, 260, 37), (103, 573, 576, 102), (104, 570, 573, 103), (579, 580, 583, 582), (580, 581, 584, 583), (582, 583, 586, 585), (583, 584, 587, 586), (3, 56, 579, 68), (56, 55, 580, 579), (55, 54, 581, 580), (54, 20, 252, 581), (581, 252, 253, 584), (584, 253, 254, 587), (587, 254, 40, 261), (586, 587, 261, 262), (585, 586, 262, 263), (66, 585, 263, 34), (67, 582, 585, 66), (68, 579, 582, 67), (588, 589, 592, 591), (589, 590, 593, 592), (591, 592, 595, 594), (592, 593, 596, 595), (9, 101, 588, 63), (101, 100, 589, 588), (100, 99, 590, 589), (99, 36, 264, 590), (590, 264, 265, 593), (593, 265, 266, 596), (596, 266, 38, 248), (595, 596, 248, 247), (594, 595, 247, 246), (65, 594, 246, 2), (64, 591, 594, 65), (63, 588, 591, 64), (597, 598, 601, 600), (598, 599, 602, 601), (600, 601, 604, 603), (601, 602, 605, 604), (20, 146, 597, 252), (146, 145, 598, 597), (145, 144, 599, 598), (144, 2, 246, 599), (599, 246, 247, 602), (602, 247, 248, 605), (605, 248, 38, 267), (604, 605, 267, 268), (603, 604, 268, 269), (254, 603, 269, 40), (253, 600, 603, 254), (252, 597, 600, 253), (606, 607, 610, 609), (607, 608, 611, 610), (609, 610, 613, 612), (610, 611, 614, 613), (0, 74, 606, 81), (74, 73, 607, 606), (73, 72, 608, 607), (72, 35, 270, 608), (608, 270, 271, 611), (611, 271, 272, 614), (614, 272, 36, 99), (613, 614, 99, 100), (612, 613, 100, 101), (83, 612, 101, 9), (82, 609, 612, 83), (81, 606, 609, 82), (615, 616, 619, 618), (616, 617, 620, 619), (618, 619, 622, 621), (619, 620, 623, 622), (12, 104, 615, 123), (104, 103, 616, 615), (103, 102, 617, 616), (102, 37, 273, 617), (617, 273, 274, 620), (620, 274, 275, 623), (623, 275, 39, 114), (622, 623, 114, 115), (621, 622, 115, 116), (125, 621, 116, 16), (124, 618, 621, 125), (123, 615, 618, 124), (624, 625, 628, 627), (625, 626, 629, 628), (627, 628, 631, 630), (628, 629, 632, 631), (24, 158, 624, 255), (158, 157, 625, 624), (157, 156, 626, 625), (156, 15, 237, 626), (626, 237, 238, 629), (629, 238, 239, 632), (632, 239, 35, 276), (631, 632, 276, 277), (630, 631, 277, 278), (257, 630, 278, 41), (256, 627, 630, 257), (255, 624, 627, 256), (633, 634, 637, 636), (634, 635, 638, 637), (636, 637, 640, 639), (637, 638, 641, 640), (16, 116, 633, 129), (116, 115, 634, 633), (115, 114, 635, 634), (114, 39, 279, 635), (635, 279, 280, 638), (638, 280, 281, 641), (641, 281, 34, 236), (640, 641, 236, 235), (639, 640, 235, 234), (131, 639, 234, 14), (130, 636, 639, 131), (129, 633, 636, 130)])
_uv = me_cube.uv_layers.new(name='UVMap')
_uv.uv.foreach_set('vector', [0.8281, 0.6563, 0.8438, 0.6562, 0.8438, 0.6875, 0.8281, 0.6875, 0.8438, 0.6562, 0.8594, 0.6562, 0.8594, 0.6875, 0.8438, 0.6875, 0.8281, 0.6875, 0.8438, 0.6875, 0.8438, 0.7188, 0.8281, 0.7188, 0.8438, 0.6875, 0.8594, 0.6875, 0.8594, 0.7188, 0.8438, 0.7188, 0.8125, 0.625, 0.8281, 0.625, 0.8281, 0.6563, 0.8125, 0.6563, 0.8281, 0.625, 0.8438, 0.625, 0.8438, 0.6562, 0.8281, 0.6563, 0.8438, 0.625, 0.8594, 0.625, 0.8594, 0.6562, 0.8438, 0.6562, 0.8594, 0.625, 0.875, 0.625, 0.875, 0.6563, 0.8594, 0.6562, 0.8594, 0.6562, 0.875, 0.6563, 0.875, 0.6875, 0.8594, 0.6875, 0.8594, 0.6875, 0.875, 0.6875, 0.875, 0.7188, 0.8594, 0.7188, 0.8594, 0.7188, 0.875, 0.7188, 0.875, 0.75, 0.8594, 0.75, 0.8438, 0.7188, 0.8594, 0.7188, 0.8594, 0.75, 0.8438, 0.75, 0.8281, 0.7188, 0.8438, 0.7188, 0.8438, 0.75, 0.8281, 0.75, 0.8125, 0.7188, 0.8281, 0.7188, 0.8281, 0.75, 0.8125, 0.75, 0.8125, 0.6875, 0.8281, 0.6875, 0.8281, 0.7188, 0.8125, 0.7188, 0.8125, 0.6563, 0.8281, 0.6563, 0.8281, 0.6875, 0.8125, 0.6875, 0.5313, 0.9531, 0.5625, 0.9531, 0.5625, 0.9688, 0.5313, 0.9688, 0.5625, 0.9531, 0.5938, 0.9531, 0.5938, 0.9688, 0.5625, 0.9688, 0.5313, 0.9688, 0.5625, 0.9688, 0.5625, 0.9844, 0.5313, 0.9844, 0.5625, 0.9688, 0.5938, 0.9688, 0.5938, 0.9844, 0.5625, 0.9844, 0.5, 0.9375, 0.5312, 0.9375, 0.5313, 0.9531, 0.5, 0.9531, 0.5312, 0.9375, 0.5625, 0.9375, 0.5625, 0.9531, 0.5313, 0.9531, 0.5625, 0.9375, 0.5938, 0.9375, 0.5938, 0.9531, 0.5625, 0.9531, 0.5938, 0.9375, 0.625, 0.9375, 0.625, 0.9531, 0.5938, 0.9531, 0.5938, 0.9531, 0.625, 0.9531, 0.625, 0.9688, 0.5938, 0.9688, 0.5938, 0.9688, 0.625, 0.9688, 0.625, 0.9844, 0.5938, 0.9844, 0.5938, 0.9844, 0.625, 0.9844, 0.625, 1.0, 0.5938, 1.0, 0.5625, 0.9844, 0.5938, 0.9844, 0.5938, 1.0, 0.5625, 1.0, 0.5313, 0.9844, 0.5625, 0.9844, 0.5625, 1.0, 0.5313, 1.0, 0.5, 0.9844, 0.5313, 0.9844, 0.5313, 1.0, 0.5, 1.0, 0.5, 0.9688, 0.5313, 0.9688, 0.5313, 0.9844, 0.5, 0.9844, 0.5, 0.9531, 0.5313, 0.9531, 0.5313, 0.9688, 0.5, 0.9688, 0.5313, 0.1561, 0.5625, 0.1561, 0.5625, 0.1864, 0.5312, 0.1862, 0.5625, 0.1561, 0.5938, 0.1562, 0.5938, 0.1869, 0.5625, 0.1864, 0.5312, 0.1862, 0.5625, 0.1864, 0.5625, 0.215, 0.5313, 0.2144, 0.5625, 0.1864, 0.5938, 0.1869, 0.5938, 0.2164, 0.5625, 0.215, 0.5, 0.125, 0.5312, 0.125, 0.5313, 0.1561, 0.5, 0.1561, 0.5312, 0.125, 0.5625, 0.125, 0.5625, 0.1561, 0.5313, 0.1561, 0.5625, 0.125, 0.5938, 0.125, 0.5938, 0.1562, 0.5625, 0.1561, 0.5938, 0.125, 0.625, 0.125, 0.625, 0.1563, 0.5938, 0.1562, 0.5938, 0.1562, 0.625, 0.1563, 0.625, 0.1875, 0.5938, 0.1869, 0.5938, 0.1869, 0.625, 0.1875, 0.625, 0.2188, 0.5938, 0.2164, 0.5938, 0.2164, 0.625, 0.2188, 0.625, 0.25, 0.5938, 0.2427, 0.5625, 0.215, 0.5938, 0.2164, 0.5938, 0.2427, 0.5625, 0.2405, 0.5313, 0.2144, 0.5625, 0.215, 0.5625, 0.2405, 0.5312, 0.2397, 0.5, 0.2144, 0.5313, 0.2144, 0.5312, 0.2397, 0.5, 0.2396, 0.5, 0.1862, 0.5312, 0.1862, 0.5313, 0.2144, 0.5, 0.2144, 0.5, 0.1561, 0.5313, 0.1561, 0.5312, 0.1862, 0.5, 0.1862, 0.3283, 0.6563, 0.345, 0.6563, 0.3448, 0.6875, 0.3283, 0.6875, 0.345, 0.6563, 0.3637, 0.6562, 0.3631, 0.6875, 0.3448, 0.6875, 0.3283, 0.6875, 0.3448, 0.6875, 0.3444, 0.7188, 0.3282, 0.7188, 0.3448, 0.6875, 0.3631, 0.6875, 0.3617, 0.7187, 0.3444, 0.7188, 0.3125, 0.625, 0.3283, 0.625, 0.3283, 0.6563, 0.3125, 0.6563, 0.3283, 0.625, 0.3451, 0.625, 0.345, 0.6563, 0.3283, 0.6563, 0.3451, 0.625, 0.3638, 0.625, 0.3637, 0.6562, 0.345, 0.6563, 0.3638, 0.625, 0.3854, 0.625, 0.3853, 0.6562, 0.3637, 0.6562, 0.3637, 0.6562, 0.3853, 0.6562, 0.3845, 0.6873, 0.3631, 0.6875, 0.3631, 0.6875, 0.3845, 0.6873, 0.3823, 0.7181, 0.3617, 0.7187, 0.3617, 0.7187, 0.3823, 0.7181, 0.375, 0.75, 0.3594, 0.75, 0.3444, 0.7188, 0.3617, 0.7187, 0.3594, 0.75, 0.3438, 0.75, 0.3282, 0.7188, 0.3444, 0.7188, 0.3438, 0.75, 0.3281, 0.75, 0.3125, 0.7188, 0.3282, 0.7188, 0.3281, 0.75, 0.3125, 0.75, 0.3125, 0.6875, 0.3283, 0.6875, 0.3282, 0.7188, 0.3125, 0.7188, 0.3125, 0.6563, 0.3283, 0.6563, 0.3283, 0.6875, 0.3125, 0.6875, 0.5311, 0.6561, 0.5612, 0.6561, 0.5614, 0.6864, 0.5311, 0.6862, 0.5612, 0.6561, 0.5894, 0.6562, 0.59, 0.6868, 0.5614, 0.6864, 0.5311, 0.6862, 0.5614, 0.6864, 0.5618, 0.715, 0.5312, 0.7144, 0.5614, 0.6864, 0.59, 0.6868, 0.5914, 0.7164, 0.5618, 0.715, 0.5, 0.625, 0.5311, 0.625, 0.5311, 0.6561, 0.5, 0.6561, 0.5311, 0.625, 0.5612, 0.625, 0.5612, 0.6561, 0.5311, 0.6561, 0.5612, 0.625, 0.5894, 0.625, 0.5894, 0.6562, 0.5612, 0.6561, 0.5894, 0.625, 0.6146, 0.625, 0.6147, 0.6562, 0.5894, 0.6562, 0.5894, 0.6562, 0.6147, 0.6562, 0.6155, 0.6873, 0.59, 0.6868, 0.59, 0.6868, 0.6155, 0.6873, 0.6177, 0.7181, 0.5914, 0.7164, 0.5914, 0.7164, 0.6177, 0.7181, 0.625, 0.75, 0.5931, 0.7427, 0.5618, 0.715, 0.5914, 0.7164, 0.5931, 0.7427, 0.5623, 0.7405, 0.5312, 0.7144, 0.5618, 0.715, 0.5623, 0.7405, 0.5312, 0.7397, 0.5, 0.7144, 0.5312, 0.7144, 0.5312, 0.7397, 0.5, 0.7396, 0.5, 0.6862, 0.5311, 0.6862, 0.5312, 0.7144, 0.5, 0.7144, 0.5, 0.6561, 0.5311, 0.6561, 0.5311, 0.6862, 0.5, 0.6862, 0.5313, 0.4533, 0.5625, 0.4533, 0.5625, 0.4698, 0.5312, 0.47, 0.5625, 0.4533, 0.5938, 0.4532, 0.5938, 0.4694, 0.5625, 0.4698, 0.5312, 0.47, 0.5625, 0.4698, 0.5625, 0.4881, 0.5312, 0.4887, 0.5625, 0.4698, 0.5938, 0.4694, 0.5937, 0.4867, 0.5625, 0.4881, 0.5, 0.4375, 0.5312, 0.4375, 0.5313, 0.4533, 0.5, 0.4533, 0.5312, 0.4375, 0.5625, 0.4375, 0.5625, 0.4533, 0.5313, 0.4533, 0.5625, 0.4375, 0.5938, 0.4375, 0.5938, 0.4532, 0.5625, 0.4533, 0.5938, 0.4375, 0.625, 0.4375, 0.625, 0.4531, 0.5938, 0.4532, 0.5938, 0.4532, 0.625, 0.4531, 0.625, 0.4688, 0.5938, 0.4694, 0.5938, 0.4694, 0.625, 0.4688, 0.625, 0.4844, 0.5937, 0.4867, 0.5937, 0.4867, 0.625, 0.4844, 0.625, 0.5, 0.5931, 0.5073, 0.5625, 0.4881, 0.5937, 0.4867, 0.5931, 0.5073, 0.5623, 0.5095, 0.5312, 0.4887, 0.5625, 0.4881, 0.5623, 0.5095, 0.5312, 0.5103, 0.5, 0.4888, 0.5312, 0.4887, 0.5312, 0.5103, 0.5, 0.5104, 0.5, 0.4701, 0.5312, 0.47, 0.5312, 0.4887, 0.5, 0.4888, 0.5, 0.4533, 0.5313, 0.4533, 0.5312, 0.47, 0.5, 0.4701, 0.5312, 0.5356, 0.5618, 0.535, 0.5614, 0.5636, 0.5311, 0.5638, 0.5618, 0.535, 0.5914, 0.5336, 0.59, 0.5632, 0.5614, 0.5636, 0.5311, 0.5638, 0.5614, 0.5636, 0.5612, 0.5939, 0.5311, 0.5939, 0.5614, 0.5636, 0.59, 0.5632, 0.5894, 0.5938, 0.5612, 0.5939, 0.5, 0.5104, 0.5312, 0.5103, 0.5312, 0.5356, 0.5, 0.5356, 0.5312, 0.5103, 0.5623, 0.5095, 0.5618, 0.535, 0.5312, 0.5356, 0.5623, 0.5095, 0.5931, 0.5073, 0.5914, 0.5336, 0.5618, 0.535, 0.5931, 0.5073, 0.625, 0.5, 0.6177, 0.5319, 0.5914, 0.5336, 0.5914, 0.5336, 0.6177, 0.5319, 0.6155, 0.5627, 0.59, 0.5632, 0.59, 0.5632, 0.6155, 0.5627, 0.6147, 0.5938, 0.5894, 0.5938, 0.5894, 0.5938, 0.6147, 0.5938, 0.6146, 0.625, 0.5894, 0.625, 0.5612, 0.5939, 0.5894, 0.5938, 0.5894, 0.625, 0.5612, 0.625, 0.5311, 0.5939, 0.5612, 0.5939, 0.5612, 0.625, 0.5311, 0.625, 0.5, 0.5939, 0.5311, 0.5939, 0.5311, 0.625, 0.5, 0.625, 0.5, 0.5638, 0.5311, 0.5638, 0.5311, 0.5939, 0.5, 0.5939, 0.5, 0.5356, 0.5312, 0.5356, 0.5311, 0.5638, 0.5, 0.5638, 0.3282, 0.5313, 0.3444, 0.5313, 0.3448, 0.5625, 0.3283, 0.5625, 0.3444, 0.5313, 0.3617, 0.5313, 0.3631, 0.5625, 0.3448, 0.5625, 0.3283, 0.5625, 0.3448, 0.5625, 0.345, 0.5938, 0.3283, 0.5938, 0.3448, 0.5625, 0.3631, 0.5625, 0.3637, 0.5938, 0.345, 0.5938, 0.3125, 0.5, 0.3281, 0.5, 0.3282, 0.5313, 0.3125, 0.5313, 0.3281, 0.5, 0.3438, 0.5, 0.3444, 0.5313, 0.3282, 0.5313, 0.3438, 0.5, 0.3594, 0.5, 0.3617, 0.5313, 0.3444, 0.5313, 0.3594, 0.5, 0.375, 0.5, 0.3823, 0.5319, 0.3617, 0.5313, 0.3617, 0.5313, 0.3823, 0.5319, 0.3845, 0.5627, 0.3631, 0.5625, 0.3631, 0.5625, 0.3845, 0.5627, 0.3853, 0.5938, 0.3637, 0.5938, 0.3637, 0.5938, 0.3853, 0.5938, 0.3854, 0.625, 0.3638, 0.625, 0.345, 0.5938, 0.3637, 0.5938, 0.3638, 0.625, 0.3451, 0.625, 0.3283, 0.5938, 0.345, 0.5938, 0.3451, 0.625, 0.3283, 0.625, 0.3125, 0.5938, 0.3283, 0.5938, 0.3283, 0.625, 0.3125, 0.625, 0.3125, 0.5625, 0.3283, 0.5625, 0.3283, 0.5938, 0.3125, 0.5938, 0.3125, 0.5313, 0.3282, 0.5313, 0.3283, 0.5625, 0.3125, 0.5625, 0.5313, 0.03125, 0.5625, 0.03125, 0.5625, 0.0625, 0.5312, 0.0625, 0.5625, 0.03125, 0.5938, 0.03125, 0.5938, 0.0625, 0.5625, 0.0625, 0.5312, 0.0625, 0.5625, 0.0625, 0.5625, 0.09375, 0.5313, 0.09375, 0.5625, 0.0625, 0.5938, 0.0625, 0.5938, 0.09375, 0.5625, 0.09375, 0.5, 0.0, 0.5313, 0.0, 0.5313, 0.03125, 0.5, 0.03125, 0.5313, 0.0, 0.5625, 0.0, 0.5625, 0.03125, 0.5313, 0.03125, 0.5625, 0.0, 0.5938, 0.0, 0.5938, 0.03125, 0.5625, 0.03125, 0.5938, 0.0, 0.625, 0.0, 0.625, 0.03125, 0.5938, 0.03125, 0.5938, 0.03125, 0.625, 0.03125, 0.625, 0.0625, 0.5938, 0.0625, 0.5938, 0.0625, 0.625, 0.0625, 0.625, 0.09375, 0.5938, 0.09375, 0.5938, 0.09375, 0.625, 0.09375, 0.625, 0.125, 0.5938, 0.125, 0.5625, 0.09375, 0.5938, 0.09375, 0.5938, 0.125, 0.5625, 0.125, 0.5313, 0.09375, 0.5625, 0.09375, 0.5625, 0.125, 0.5312, 0.125, 0.5, 0.09375, 0.5313, 0.09375, 0.5312, 0.125, 0.5, 0.125, 0.5, 0.0625, 0.5312, 0.0625, 0.5313, 0.09375, 0.5, 0.09375, 0.5, 0.03125, 0.5313, 0.03125, 0.5312, 0.0625, 0.5, 0.0625, 0.8281, 0.5313, 0.8438, 0.5313, 0.8438, 0.5625, 0.8281, 0.5625, 0.8438, 0.5313, 0.8594, 0.5313, 0.8594, 0.5625, 0.8438, 0.5625, 0.8281, 0.5625, 0.8438, 0.5625, 0.8438, 0.5938, 0.8281, 0.5938, 0.8438, 0.5625, 0.8594, 0.5625, 0.8594, 0.5937, 0.8438, 0.5938, 0.8125, 0.5, 0.8281, 0.5, 0.8281, 0.5313, 0.8125, 0.5313, 0.8281, 0.5, 0.8438, 0.5, 0.8438, 0.5313, 0.8281, 0.5313, 0.8438, 0.5, 0.8594, 0.5, 0.8594, 0.5313, 0.8438, 0.5313, 0.8594, 0.5, 0.875, 0.5, 0.875, 0.5313, 0.8594, 0.5313, 0.8594, 0.5313, 0.875, 0.5313, 0.875, 0.5625, 0.8594, 0.5625, 0.8594, 0.5625, 0.875, 0.5625, 0.875, 0.5938, 0.8594, 0.5937, 0.8594, 0.5937, 0.875, 0.5938, 0.875, 0.625, 0.8594, 0.625, 0.8438, 0.5938, 0.8594, 0.5937, 0.8594, 0.625, 0.8438, 0.625, 0.8281, 0.5938, 0.8438, 0.5938, 0.8438, 0.625, 0.8281, 0.625, 0.8125, 0.5938, 0.8281, 0.5938, 0.8281, 0.625, 0.8125, 0.625, 0.8125, 0.5625, 0.8281, 0.5625, 0.8281, 0.5938, 0.8125, 0.5938, 0.8125, 0.5313, 0.8281, 0.5313, 0.8281, 0.5625, 0.8125, 0.5625, 0.7031, 0.5313, 0.7188, 0.5313, 0.7188, 0.5625, 0.7031, 0.5625, 0.7188, 0.5313, 0.7344, 0.5313, 0.7344, 0.5625, 0.7188, 0.5625, 0.7031, 0.5625, 0.7188, 0.5625, 0.7188, 0.5938, 0.7031, 0.5938, 0.7188, 0.5625, 0.7344, 0.5625, 0.7344, 0.5938, 0.7188, 0.5938, 0.6875, 0.5, 0.7031, 0.5, 0.7031, 0.5313, 0.6875, 0.5313, 0.7031, 0.5, 0.7188, 0.5, 0.7188, 0.5313, 0.7031, 0.5313, 0.7188, 0.5, 0.7344, 0.5, 0.7344, 0.5313, 0.7188, 0.5313, 0.7344, 0.5, 0.75, 0.5, 0.75, 0.5313, 0.7344, 0.5313, 0.7344, 0.5313, 0.75, 0.5313, 0.75, 0.5625, 0.7344, 0.5625, 0.7344, 0.5625, 0.75, 0.5625, 0.75, 0.5938, 0.7344, 0.5938, 0.7344, 0.5938, 0.75, 0.5938, 0.75, 0.625, 0.7344, 0.625, 0.7188, 0.5938, 0.7344, 0.5938, 0.7344, 0.625, 0.7188, 0.625, 0.7031, 0.5938, 0.7188, 0.5938, 0.7188, 0.625, 0.7031, 0.625, 0.6875, 0.5938, 0.7031, 0.5938, 0.7031, 0.625, 0.6875, 0.625, 0.6875, 0.5625, 0.7031, 0.5625, 0.7031, 0.5938, 0.6875, 0.5938, 0.6875, 0.5313, 0.7031, 0.5313, 0.7031, 0.5625, 0.6875, 0.5625, 0.2031, 0.5313, 0.2188, 0.5313, 0.2188, 0.5625, 0.2031, 0.5625, 0.2188, 0.5313, 0.2344, 0.5313, 0.2344, 0.5625, 0.2188, 0.5625, 0.2031, 0.5625, 0.2188, 0.5625, 0.2188, 0.5938, 0.2031, 0.5938, 0.2188, 0.5625, 0.2344, 0.5625, 0.2344, 0.5938, 0.2188, 0.5938, 0.1875, 0.5, 0.2031, 0.5, 0.2031, 0.5313, 0.1875, 0.5313, 0.2031, 0.5, 0.2188, 0.5, 0.2188, 0.5313, 0.2031, 0.5313, 0.2188, 0.5, 0.2344, 0.5, 0.2344, 0.5313, 0.2188, 0.5313, 0.2344, 0.5, 0.25, 0.5, 0.25, 0.5313, 0.2344, 0.5313, 0.2344, 0.5313, 0.25, 0.5313, 0.25, 0.5625, 0.2344, 0.5625, 0.2344, 0.5625, 0.25, 0.5625, 0.25, 0.5938, 0.2344, 0.5938, 0.2344, 0.5938, 0.25, 0.5938, 0.25, 0.625, 0.2344, 0.625, 0.2188, 0.5938, 0.2344, 0.5938, 0.2344, 0.625, 0.2188, 0.625, 0.2031, 0.5938, 0.2188, 0.5938, 0.2188, 0.625, 0.2031, 0.625, 0.1875, 0.5938, 0.2031, 0.5938, 0.2031, 0.625, 0.1875, 0.625, 0.1875, 0.5625, 0.2031, 0.5625, 0.2031, 0.5938, 0.1875, 0.5938, 0.1875, 0.5313, 0.2031, 0.5313, 0.2031, 0.5625, 0.1875, 0.5625, 0.5313, 0.3281, 0.5625, 0.3281, 0.5625, 0.3438, 0.5312, 0.3438, 0.5625, 0.3281, 0.5938, 0.3281, 0.5938, 0.3438, 0.5625, 0.3438, 0.5312, 0.3438, 0.5625, 0.3438, 0.5625, 0.3594, 0.5313, 0.3594, 0.5625, 0.3438, 0.5938, 0.3438, 0.5938, 0.3594, 0.5625, 0.3594, 0.5, 0.3125, 0.5312, 0.3125, 0.5313, 0.3281, 0.5, 0.3281, 0.5312, 0.3125, 0.5625, 0.3125, 0.5625, 0.3281, 0.5313, 0.3281, 0.5625, 0.3125, 0.5938, 0.3125, 0.5938, 0.3281, 0.5625, 0.3281, 0.5938, 0.3125, 0.625, 0.3125, 0.625, 0.3281, 0.5938, 0.3281, 0.5938, 0.3281, 0.625, 0.3281, 0.625, 0.3438, 0.5938, 0.3438, 0.5938, 0.3438, 0.625, 0.3438, 0.625, 0.3594, 0.5938, 0.3594, 0.5938, 0.3594, 0.625, 0.3594, 0.625, 0.375, 0.5938, 0.375, 0.5625, 0.3594, 0.5938, 0.3594, 0.5938, 0.375, 0.5625, 0.375, 0.5313, 0.3594, 0.5625, 0.3594, 0.5625, 0.375, 0.5312, 0.375, 0.5, 0.3594, 0.5313, 0.3594, 0.5312, 0.375, 0.5, 0.375, 0.5, 0.3438, 0.5312, 0.3438, 0.5313, 0.3594, 0.5, 0.3594, 0.5, 0.3281, 0.5313, 0.3281, 0.5312, 0.3438, 0.5, 0.3438, 0.2031, 0.6563, 0.2188, 0.6563, 0.2188, 0.6875, 0.2031, 0.6875, 0.2188, 0.6563, 0.2344, 0.6563, 0.2344, 0.6875, 0.2188, 0.6875, 0.2031, 0.6875, 0.2188, 0.6875, 0.2188, 0.7188, 0.2031, 0.7188, 0.2188, 0.6875, 0.2344, 0.6875, 0.2344, 0.7188, 0.2188, 0.7188, 0.1875, 0.625, 0.2031, 0.625, 0.2031, 0.6563, 0.1875, 0.6563, 0.2031, 0.625, 0.2188, 0.625, 0.2188, 0.6563, 0.2031, 0.6563, 0.2188, 0.625, 0.2344, 0.625, 0.2344, 0.6563, 0.2188, 0.6563, 0.2344, 0.625, 0.25, 0.625, 0.25, 0.6563, 0.2344, 0.6563, 0.2344, 0.6563, 0.25, 0.6563, 0.25, 0.6875, 0.2344, 0.6875, 0.2344, 0.6875, 0.25, 0.6875, 0.25, 0.7188, 0.2344, 0.7188, 0.2344, 0.7188, 0.25, 0.7188, 0.25, 0.75, 0.2344, 0.75, 0.2188, 0.7188, 0.2344, 0.7188, 0.2344, 0.75, 0.2188, 0.75, 0.2031, 0.7188, 0.2188, 0.7188, 0.2188, 0.75, 0.2031, 0.75, 0.1875, 0.7188, 0.2031, 0.7188, 0.2031, 0.75, 0.1875, 0.75, 0.1875, 0.6875, 0.2031, 0.6875, 0.2031, 0.7188, 0.1875, 0.7188, 0.1875, 0.6563, 0.2031, 0.6563, 0.2031, 0.6875, 0.1875, 0.6875, 0.5313, 0.8281, 0.5625, 0.8281, 0.5625, 0.8438, 0.5312, 0.8438, 0.5625, 0.8281, 0.5938, 0.8281, 0.5938, 0.8438, 0.5625, 0.8438, 0.5312, 0.8438, 0.5625, 0.8438, 0.5625, 0.8594, 0.5313, 0.8594, 0.5625, 0.8438, 0.5938, 0.8438, 0.5938, 0.8594, 0.5625, 0.8594, 0.5, 0.8125, 0.5312, 0.8125, 0.5313, 0.8281, 0.5, 0.8281, 0.5312, 0.8125, 0.5625, 0.8125, 0.5625, 0.8281, 0.5313, 0.8281, 0.5625, 0.8125, 0.5938, 0.8125, 0.5938, 0.8281, 0.5625, 0.8281, 0.5938, 0.8125, 0.625, 0.8125, 0.625, 0.8281, 0.5938, 0.8281, 0.5938, 0.8281, 0.625, 0.8281, 0.625, 0.8438, 0.5938, 0.8438, 0.5938, 0.8438, 0.625, 0.8438, 0.625, 0.8594, 0.5938, 0.8594, 0.5938, 0.8594, 0.625, 0.8594, 0.625, 0.875, 0.5938, 0.875, 0.5625, 0.8594, 0.5938, 0.8594, 0.5938, 0.875, 0.5625, 0.875, 0.5313, 0.8594, 0.5625, 0.8594, 0.5625, 0.875, 0.5312, 0.875, 0.5, 0.8594, 0.5313, 0.8594, 0.5312, 0.875, 0.5, 0.875, 0.5, 0.8438, 0.5312, 0.8438, 0.5313, 0.8594, 0.5, 0.8594, 0.5, 0.8281, 0.5313, 0.8281, 0.5312, 0.8438, 0.5, 0.8438, 0.7031, 0.6563, 0.7188, 0.6563, 0.7188, 0.6875, 0.7031, 0.6875, 0.7188, 0.6563, 0.7344, 0.6563, 0.7344, 0.6875, 0.7188, 0.6875, 0.7031, 0.6875, 0.7188, 0.6875, 0.7188, 0.7188, 0.7031, 0.7188, 0.7188, 0.6875, 0.7344, 0.6875, 0.7344, 0.7188, 0.7188, 0.7188, 0.6875, 0.625, 0.7031, 0.625, 0.7031, 0.6563, 0.6875, 0.6563, 0.7031, 0.625, 0.7188, 0.625, 0.7188, 0.6563, 0.7031, 0.6563, 0.7188, 0.625, 0.7344, 0.625, 0.7344, 0.6563, 0.7188, 0.6563, 0.7344, 0.625, 0.75, 0.625, 0.75, 0.6563, 0.7344, 0.6563, 0.7344, 0.6563, 0.75, 0.6563, 0.75, 0.6875, 0.7344, 0.6875, 0.7344, 0.6875, 0.75, 0.6875, 0.75, 0.7188, 0.7344, 0.7188, 0.7344, 0.7188, 0.75, 0.7188, 0.75, 0.75, 0.7344, 0.75, 0.7188, 0.7188, 0.7344, 0.7188, 0.7344, 0.75, 0.7188, 0.75, 0.7031, 0.7188, 0.7188, 0.7188, 0.7188, 0.75, 0.7031, 0.75, 0.6875, 0.7188, 0.7031, 0.7188, 0.7031, 0.75, 0.6875, 0.75, 0.6875, 0.6875, 0.7031, 0.6875, 0.7031, 0.7188, 0.6875, 0.7188, 0.6875, 0.6563, 0.7031, 0.6563, 0.7031, 0.6875, 0.6875, 0.6875, 0.4063, 0.8281, 0.4375, 0.8281, 0.4375, 0.8438, 0.4063, 0.8438, 0.4375, 0.8281, 0.4688, 0.8281, 0.4688, 0.8438, 0.4375, 0.8438, 0.4063, 0.8438, 0.4375, 0.8438, 0.4375, 0.8594, 0.4063, 0.8594, 0.4375, 0.8438, 0.4688, 0.8438, 0.4688, 0.8594, 0.4375, 0.8594, 0.375, 0.8125, 0.4063, 0.8125, 0.4063, 0.8281, 0.375, 0.8281, 0.4063, 0.8125, 0.4375, 0.8125, 0.4375, 0.8281, 0.4063, 0.8281, 0.4375, 0.8125, 0.4688, 0.8125, 0.4688, 0.8281, 0.4375, 0.8281, 0.4688, 0.8125, 0.5, 0.8125, 0.5, 0.8281, 0.4688, 0.8281, 0.4688, 0.8281, 0.5, 0.8281, 0.5, 0.8438, 0.4688, 0.8438, 0.4688, 0.8438, 0.5, 0.8438, 0.5, 0.8594, 0.4688, 0.8594, 0.4688, 0.8594, 0.5, 0.8594, 0.5, 0.875, 0.4688, 0.875, 0.4375, 0.8594, 0.4688, 0.8594, 0.4688, 0.875, 0.4375, 0.875, 0.4063, 0.8594, 0.4375, 0.8594, 0.4375, 0.875, 0.4063, 0.875, 0.375, 0.8594, 0.4063, 0.8594, 0.4063, 0.875, 0.375, 0.875, 0.375, 0.8438, 0.4063, 0.8438, 0.4063, 0.8594, 0.375, 0.8594, 0.375, 0.8281, 0.4063, 0.8281, 0.4063, 0.8438, 0.375, 0.8438, 0.4063, 0.3281, 0.4375, 0.3281, 0.4375, 0.3438, 0.4063, 0.3438, 0.4375, 0.3281, 0.4688, 0.3281, 0.4688, 0.3438, 0.4375, 0.3438, 0.4063, 0.3438, 0.4375, 0.3438, 0.4375, 0.3594, 0.4063, 0.3594, 0.4375, 0.3438, 0.4688, 0.3438, 0.4688, 0.3594, 0.4375, 0.3594, 0.375, 0.3125, 0.4063, 0.3125, 0.4063, 0.3281, 0.375, 0.3281, 0.4063, 0.3125, 0.4375, 0.3125, 0.4375, 0.3281, 0.4063, 0.3281, 0.4375, 0.3125, 0.4688, 0.3125, 0.4688, 0.3281, 0.4375, 0.3281, 0.4688, 0.3125, 0.5, 0.3125, 0.5, 0.3281, 0.4688, 0.3281, 0.4688, 0.3281, 0.5, 0.3281, 0.5, 0.3438, 0.4688, 0.3438, 0.4688, 0.3438, 0.5, 0.3438, 0.5, 0.3594, 0.4688, 0.3594, 0.4688, 0.3594, 0.5, 0.3594, 0.5, 0.375, 0.4688, 0.375, 0.4375, 0.3594, 0.4688, 0.3594, 0.4688, 0.375, 0.4375, 0.375, 0.4063, 0.3594, 0.4375, 0.3594, 0.4375, 0.375, 0.4063, 0.375, 0.375, 0.3594, 0.4063, 0.3594, 0.4063, 0.375, 0.375, 0.375, 0.375, 0.3438, 0.4063, 0.3438, 0.4063, 0.3594, 0.375, 0.3594, 0.375, 0.3281, 0.4063, 0.3281, 0.4063, 0.3438, 0.375, 0.3438, 0.4063, 0.03125, 0.4375, 0.03125, 0.4375, 0.0625, 0.4063, 0.0625, 0.4375, 0.03125, 0.4688, 0.03125, 0.4688, 0.0625, 0.4375, 0.0625, 0.4063, 0.0625, 0.4375, 0.0625, 0.4375, 0.09375, 0.4063, 0.09375, 0.4375, 0.0625, 0.4688, 0.0625, 0.4688, 0.09375, 0.4375, 0.09375, 0.375, 0.0, 0.4063, 0.0, 0.4063, 0.03125, 0.375, 0.03125, 0.4063, 0.0, 0.4375, 0.0, 0.4375, 0.03125, 0.4063, 0.03125, 0.4375, 0.0, 0.4688, 0.0, 0.4688, 0.03125, 0.4375, 0.03125, 0.4688, 0.0, 0.5, 0.0, 0.5, 0.03125, 0.4688, 0.03125, 0.4688, 0.03125, 0.5, 0.03125, 0.5, 0.0625, 0.4688, 0.0625, 0.4688, 0.0625, 0.5, 0.0625, 0.5, 0.09375, 0.4688, 0.09375, 0.4688, 0.09375, 0.5, 0.09375, 0.5, 0.125, 0.4688, 0.125, 0.4375, 0.09375, 0.4688, 0.09375, 0.4688, 0.125, 0.4375, 0.125, 0.4063, 0.09375, 0.4375, 0.09375, 0.4375, 0.125, 0.4063, 0.125, 0.375, 0.09375, 0.4063, 0.09375, 0.4063, 0.125, 0.375, 0.125, 0.375, 0.0625, 0.4063, 0.0625, 0.4063, 0.09375, 0.375, 0.09375, 0.375, 0.03125, 0.4063, 0.03125, 0.4063, 0.0625, 0.375, 0.0625, 0.4086, 0.5336, 0.4382, 0.535, 0.4386, 0.5636, 0.41, 0.5632, 0.4382, 0.535, 0.4688, 0.5356, 0.4689, 0.5638, 0.4386, 0.5636, 0.41, 0.5632, 0.4386, 0.5636, 0.4388, 0.5939, 0.4106, 0.5938, 0.4386, 0.5636, 0.4689, 0.5638, 0.4689, 0.5939, 0.4388, 0.5939, 0.375, 0.5, 0.4069, 0.5073, 0.4086, 0.5336, 0.3823, 0.5319, 0.4069, 0.5073, 0.4377, 0.5095, 0.4382, 0.535, 0.4086, 0.5336, 0.4377, 0.5095, 0.4688, 0.5103, 0.4688, 0.5356, 0.4382, 0.535, 0.4688, 0.5103, 0.5, 0.5104, 0.5, 0.5356, 0.4688, 0.5356, 0.4688, 0.5356, 0.5, 0.5356, 0.5, 0.5638, 0.4689, 0.5638, 0.4689, 0.5638, 0.5, 0.5638, 0.5, 0.5939, 0.4689, 0.5939, 0.4689, 0.5939, 0.5, 0.5939, 0.5, 0.625, 0.4689, 0.625, 0.4388, 0.5939, 0.4689, 0.5939, 0.4689, 0.625, 0.4388, 0.625, 0.4106, 0.5938, 0.4388, 0.5939, 0.4388, 0.625, 0.4106, 0.625, 0.3853, 0.5938, 0.4106, 0.5938, 0.4106, 0.625, 0.3854, 0.625, 0.3845, 0.5627, 0.41, 0.5632, 0.4106, 0.5938, 0.3853, 0.5938, 0.3823, 0.5319, 0.4086, 0.5336, 0.41, 0.5632, 0.3845, 0.5627, 0.4063, 0.4532, 0.4375, 0.4533, 0.4375, 0.4698, 0.4063, 0.4694, 0.4375, 0.4533, 0.4688, 0.4533, 0.4688, 0.47, 0.4375, 0.4698, 0.4063, 0.4694, 0.4375, 0.4698, 0.4375, 0.4881, 0.4063, 0.4867, 0.4375, 0.4698, 0.4688, 0.47, 0.4688, 0.4887, 0.4375, 0.4881, 0.375, 0.4375, 0.4063, 0.4375, 0.4063, 0.4532, 0.375, 0.4531, 0.4063, 0.4375, 0.4375, 0.4375, 0.4375, 0.4533, 0.4063, 0.4532, 0.4375, 0.4375, 0.4688, 0.4375, 0.4688, 0.4533, 0.4375, 0.4533, 0.4688, 0.4375, 0.5, 0.4375, 0.5, 0.4533, 0.4688, 0.4533, 0.4688, 0.4533, 0.5, 0.4533, 0.5, 0.4701, 0.4688, 0.47, 0.4688, 0.47, 0.5, 0.4701, 0.5, 0.4888, 0.4688, 0.4887, 0.4688, 0.4887, 0.5, 0.4888, 0.5, 0.5104, 0.4688, 0.5103, 0.4375, 0.4881, 0.4688, 0.4887, 0.4688, 0.5103, 0.4377, 0.5095, 0.4063, 0.4867, 0.4375, 0.4881, 0.4377, 0.5095, 0.4069, 0.5073, 0.375, 0.4844, 0.4063, 0.4867, 0.4069, 0.5073, 0.375, 0.5, 0.375, 0.4688, 0.4063, 0.4694, 0.4063, 0.4867, 0.375, 0.4844, 0.375, 0.4531, 0.4063, 0.4532, 0.4063, 0.4694, 0.375, 0.4688, 0.4106, 0.6562, 0.4388, 0.6561, 0.4386, 0.6864, 0.41, 0.6868, 0.4388, 0.6561, 0.4689, 0.6561, 0.4689, 0.6862, 0.4386, 0.6864, 0.41, 0.6868, 0.4386, 0.6864, 0.4382, 0.715, 0.4086, 0.7164, 0.4386, 0.6864, 0.4689, 0.6862, 0.4688, 0.7144, 0.4382, 0.715, 0.3854, 0.625, 0.4106, 0.625, 0.4106, 0.6562, 0.3853, 0.6562, 0.4106, 0.625, 0.4388, 0.625, 0.4388, 0.6561, 0.4106, 0.6562, 0.4388, 0.625, 0.4689, 0.625, 0.4689, 0.6561, 0.4388, 0.6561, 0.4689, 0.625, 0.5, 0.625, 0.5, 0.6561, 0.4689, 0.6561, 0.4689, 0.6561, 0.5, 0.6561, 0.5, 0.6862, 0.4689, 0.6862, 0.4689, 0.6862, 0.5, 0.6862, 0.5, 0.7144, 0.4688, 0.7144, 0.4688, 0.7144, 0.5, 0.7144, 0.5, 0.7396, 0.4688, 0.7397, 0.4382, 0.715, 0.4688, 0.7144, 0.4688, 0.7397, 0.4377, 0.7405, 0.4086, 0.7164, 0.4382, 0.715, 0.4377, 0.7405, 0.4069, 0.7427, 0.3823, 0.7181, 0.4086, 0.7164, 0.4069, 0.7427, 0.375, 0.75, 0.3845, 0.6873, 0.41, 0.6868, 0.4086, 0.7164, 0.3823, 0.7181, 0.3853, 0.6562, 0.4106, 0.6562, 0.41, 0.6868, 0.3845, 0.6873, 0.4063, 0.1562, 0.4375, 0.1561, 0.4375, 0.1864, 0.4063, 0.1869, 0.4375, 0.1561, 0.4688, 0.1561, 0.4688, 0.1862, 0.4375, 0.1864, 0.4063, 0.1869, 0.4375, 0.1864, 0.4375, 0.215, 0.4063, 0.2164, 0.4375, 0.1864, 0.4688, 0.1862, 0.4688, 0.2144, 0.4375, 0.215, 0.375, 0.125, 0.4063, 0.125, 0.4063, 0.1562, 0.375, 0.1563, 0.4063, 0.125, 0.4375, 0.125, 0.4375, 0.1561, 0.4063, 0.1562, 0.4375, 0.125, 0.4688, 0.125, 0.4688, 0.1561, 0.4375, 0.1561, 0.4688, 0.125, 0.5, 0.125, 0.5, 0.1561, 0.4688, 0.1561, 0.4688, 0.1561, 0.5, 0.1561, 0.5, 0.1862, 0.4688, 0.1862, 0.4688, 0.1862, 0.5, 0.1862, 0.5, 0.2144, 0.4688, 0.2144, 0.4688, 0.2144, 0.5, 0.2144, 0.5, 0.2396, 0.4688, 0.2397, 0.4375, 0.215, 0.4688, 0.2144, 0.4688, 0.2397, 0.4375, 0.2405, 0.4063, 0.2164, 0.4375, 0.215, 0.4375, 0.2405, 0.4063, 0.2427, 0.375, 0.2188, 0.4063, 0.2164, 0.4063, 0.2427, 0.375, 0.25, 0.375, 0.1875, 0.4063, 0.1869, 0.4063, 0.2164, 0.375, 0.2188, 0.375, 0.1563, 0.4063, 0.1562, 0.4063, 0.1869, 0.375, 0.1875, 0.4063, 0.9531, 0.4375, 0.9531, 0.4375, 0.9688, 0.4063, 0.9688, 0.4375, 0.9531, 0.4688, 0.9531, 0.4688, 0.9688, 0.4375, 0.9688, 0.4063, 0.9688, 0.4375, 0.9688, 0.4375, 0.9844, 0.4063, 0.9844, 0.4375, 0.9688, 0.4688, 0.9688, 0.4688, 0.9844, 0.4375, 0.9844, 0.375, 0.9375, 0.4063, 0.9375, 0.4063, 0.9531, 0.375, 0.9531, 0.4063, 0.9375, 0.4375, 0.9375, 0.4375, 0.9531, 0.4063, 0.9531, 0.4375, 0.9375, 0.4688, 0.9375, 0.4688, 0.9531, 0.4375, 0.9531, 0.4688, 0.9375, 0.5, 0.9375, 0.5, 0.9531, 0.4688, 0.9531, 0.4688, 0.9531, 0.5, 0.9531, 0.5, 0.9688, 0.4688, 0.9688, 0.4688, 0.9688, 0.5, 0.9688, 0.5, 0.9844, 0.4688, 0.9844, 0.4688, 0.9844, 0.5, 0.9844, 0.5, 1.0, 0.4688, 1.0, 0.4375, 0.9844, 0.4688, 0.9844, 0.4688, 1.0, 0.4375, 1.0, 0.4063, 0.9844, 0.4375, 0.9844, 0.4375, 1.0, 0.4063, 1.0, 0.375, 0.9844, 0.4063, 0.9844, 0.4063, 1.0, 0.375, 1.0, 0.375, 0.9688, 0.4063, 0.9688, 0.4063, 0.9844, 0.375, 0.9844, 0.375, 0.9531, 0.4063, 0.9531, 0.4063, 0.9688, 0.375, 0.9688, 0.4063, 0.8906, 0.4375, 0.8906, 0.4375, 0.9063, 0.4063, 0.9063, 0.4375, 0.8906, 0.4688, 0.8906, 0.4688, 0.9063, 0.4375, 0.9063, 0.4063, 0.9063, 0.4375, 0.9063, 0.4375, 0.9219, 0.4063, 0.9219, 0.4375, 0.9063, 0.4688, 0.9063, 0.4688, 0.9219, 0.4375, 0.9219, 0.375, 0.875, 0.4063, 0.875, 0.4063, 0.8906, 0.375, 0.8906, 0.4063, 0.875, 0.4375, 0.875, 0.4375, 0.8906, 0.4063, 0.8906, 0.4375, 0.875, 0.4688, 0.875, 0.4688, 0.8906, 0.4375, 0.8906, 0.4688, 0.875, 0.5, 0.875, 0.5, 0.8906, 0.4688, 0.8906, 0.4688, 0.8906, 0.5, 0.8906, 0.5, 0.9063, 0.4688, 0.9063, 0.4688, 0.9063, 0.5, 0.9063, 0.5, 0.9219, 0.4688, 0.9219, 0.4688, 0.9219, 0.5, 0.9219, 0.5, 0.9375, 0.4688, 0.9375, 0.4375, 0.9219, 0.4688, 0.9219, 0.4688, 0.9375, 0.4375, 0.9375, 0.4063, 0.9219, 0.4375, 0.9219, 0.4375, 0.9375, 0.4063, 0.9375, 0.375, 0.9219, 0.4063, 0.9219, 0.4063, 0.9375, 0.375, 0.9375, 0.375, 0.9063, 0.4063, 0.9063, 0.4063, 0.9219, 0.375, 0.9219, 0.375, 0.8906, 0.4063, 0.8906, 0.4063, 0.9063, 0.375, 0.9063, 0.4063, 0.2633, 0.4375, 0.2619, 0.4375, 0.2802, 0.4063, 0.2806, 0.4375, 0.2619, 0.4688, 0.2613, 0.4688, 0.28, 0.4375, 0.2802, 0.4063, 0.2806, 0.4375, 0.2802, 0.4375, 0.2967, 0.4063, 0.2968, 0.4375, 0.2802, 0.4688, 0.28, 0.4688, 0.2967, 0.4375, 0.2967, 0.375, 0.25, 0.4063, 0.2427, 0.4063, 0.2633, 0.375, 0.2656, 0.4063, 0.2427, 0.4375, 0.2405, 0.4375, 0.2619, 0.4063, 0.2633, 0.4375, 0.2405, 0.4688, 0.2397, 0.4688, 0.2613, 0.4375, 0.2619, 0.4688, 0.2397, 0.5, 0.2396, 0.5, 0.2612, 0.4688, 0.2613, 0.4688, 0.2613, 0.5, 0.2612, 0.5, 0.2799, 0.4688, 0.28, 0.4688, 0.28, 0.5, 0.2799, 0.5, 0.2967, 0.4688, 0.2967, 0.4688, 0.2967, 0.5, 0.2967, 0.5, 0.3125, 0.4688, 0.3125, 0.4375, 0.2967, 0.4688, 0.2967, 0.4688, 0.3125, 0.4375, 0.3125, 0.4063, 0.2968, 0.4375, 0.2967, 0.4375, 0.3125, 0.4063, 0.3125, 0.375, 0.2969, 0.4063, 0.2968, 0.4063, 0.3125, 0.375, 0.3125, 0.375, 0.2813, 0.4063, 0.2806, 0.4063, 0.2968, 0.375, 0.2969, 0.375, 0.2656, 0.4063, 0.2633, 0.4063, 0.2806, 0.375, 0.2813, 0.1406, 0.6562, 0.1563, 0.6563, 0.1562, 0.6875, 0.1406, 0.6875, 0.1563, 0.6563, 0.1719, 0.6563, 0.1719, 0.6875, 0.1562, 0.6875, 0.1406, 0.6875, 0.1562, 0.6875, 0.1562, 0.7188, 0.1406, 0.7188, 0.1562, 0.6875, 0.1719, 0.6875, 0.1719, 0.7188, 0.1562, 0.7188, 0.125, 0.625, 0.1406, 0.625, 0.1406, 0.6562, 0.125, 0.6563, 0.1406, 0.625, 0.1563, 0.625, 0.1563, 0.6563, 0.1406, 0.6562, 0.1563, 0.625, 0.1719, 0.625, 0.1719, 0.6563, 0.1563, 0.6563, 0.1719, 0.625, 0.1875, 0.625, 0.1875, 0.6563, 0.1719, 0.6563, 0.1719, 0.6563, 0.1875, 0.6563, 0.1875, 0.6875, 0.1719, 0.6875, 0.1719, 0.6875, 0.1875, 0.6875, 0.1875, 0.7188, 0.1719, 0.7188, 0.1719, 0.7188, 0.1875, 0.7188, 0.1875, 0.75, 0.1719, 0.75, 0.1562, 0.7188, 0.1719, 0.7188, 0.1719, 0.75, 0.1563, 0.75, 0.1406, 0.7188, 0.1562, 0.7188, 0.1563, 0.75, 0.1406, 0.75, 0.125, 0.7188, 0.1406, 0.7188, 0.1406, 0.75, 0.125, 0.75, 0.125, 0.6875, 0.1406, 0.6875, 0.1406, 0.7188, 0.125, 0.7188, 0.125, 0.6563, 0.1406, 0.6562, 0.1406, 0.6875, 0.125, 0.6875, 0.5313, 0.2613, 0.5625, 0.2619, 0.5625, 0.2802, 0.5312, 0.28, 0.5625, 0.2619, 0.5938, 0.2633, 0.5938, 0.2806, 0.5625, 0.2802, 0.5312, 0.28, 0.5625, 0.2802, 0.5625, 0.2967, 0.5313, 0.2967, 0.5625, 0.2802, 0.5938, 0.2806, 0.5938, 0.2968, 0.5625, 0.2967, 0.5, 0.2396, 0.5312, 0.2397, 0.5313, 0.2613, 0.5, 0.2612, 0.5312, 0.2397, 0.5625, 0.2405, 0.5625, 0.2619, 0.5313, 0.2613, 0.5625, 0.2405, 0.5938, 0.2427, 0.5938, 0.2633, 0.5625, 0.2619, 0.5938, 0.2427, 0.625, 0.25, 0.625, 0.2656, 0.5938, 0.2633, 0.5938, 0.2633, 0.625, 0.2656, 0.625, 0.2813, 0.5938, 0.2806, 0.5938, 0.2806, 0.625, 0.2813, 0.625, 0.2969, 0.5938, 0.2968, 0.5938, 0.2968, 0.625, 0.2969, 0.625, 0.3125, 0.5938, 0.3125, 0.5625, 0.2967, 0.5938, 0.2968, 0.5938, 0.3125, 0.5625, 0.3125, 0.5313, 0.2967, 0.5625, 0.2967, 0.5625, 0.3125, 0.5312, 0.3125, 0.5, 0.2967, 0.5313, 0.2967, 0.5312, 0.3125, 0.5, 0.3125, 0.5, 0.2799, 0.5312, 0.28, 0.5313, 0.2967, 0.5, 0.2967, 0.5, 0.2612, 0.5313, 0.2613, 0.5312, 0.28, 0.5, 0.2799, 0.1406, 0.5313, 0.1562, 0.5313, 0.1563, 0.5625, 0.1406, 0.5625, 0.1562, 0.5313, 0.1719, 0.5313, 0.1719, 0.5625, 0.1563, 0.5625, 0.1406, 0.5625, 0.1563, 0.5625, 0.1563, 0.5938, 0.1406, 0.5938, 0.1563, 0.5625, 0.1719, 0.5625, 0.1719, 0.5938, 0.1563, 0.5938, 0.125, 0.5, 0.1406, 0.5, 0.1406, 0.5313, 0.125, 0.5313, 0.1406, 0.5, 0.1563, 0.5, 0.1562, 0.5313, 0.1406, 0.5313, 0.1563, 0.5, 0.1719, 0.5, 0.1719, 0.5313, 0.1562, 0.5313, 0.1719, 0.5, 0.1875, 0.5, 0.1875, 0.5313, 0.1719, 0.5313, 0.1719, 0.5313, 0.1875, 0.5313, 0.1875, 0.5625, 0.1719, 0.5625, 0.1719, 0.5625, 0.1875, 0.5625, 0.1875, 0.5938, 0.1719, 0.5938, 0.1719, 0.5938, 0.1875, 0.5938, 0.1875, 0.625, 0.1719, 0.625, 0.1563, 0.5938, 0.1719, 0.5938, 0.1719, 0.625, 0.1563, 0.625, 0.1406, 0.5938, 0.1563, 0.5938, 0.1563, 0.625, 0.1406, 0.625, 0.125, 0.5938, 0.1406, 0.5938, 0.1406, 0.625, 0.125, 0.625, 0.125, 0.5625, 0.1406, 0.5625, 0.1406, 0.5938, 0.125, 0.5938, 0.125, 0.5313, 0.1406, 0.5313, 0.1406, 0.5625, 0.125, 0.5625, 0.7656, 0.5313, 0.7813, 0.5313, 0.7813, 0.5625, 0.7656, 0.5625, 0.7813, 0.5313, 0.7969, 0.5313, 0.7969, 0.5625, 0.7813, 0.5625, 0.7656, 0.5625, 0.7813, 0.5625, 0.7813, 0.5938, 0.7656, 0.5938, 0.7813, 0.5625, 0.7969, 0.5625, 0.7969, 0.5938, 0.7813, 0.5938, 0.75, 0.5, 0.7656, 0.5, 0.7656, 0.5313, 0.75, 0.5313, 0.7656, 0.5, 0.7813, 0.5, 0.7813, 0.5313, 0.7656, 0.5313, 0.7813, 0.5, 0.7969, 0.5, 0.7969, 0.5313, 0.7813, 0.5313, 0.7969, 0.5, 0.8125, 0.5, 0.8125, 0.5313, 0.7969, 0.5313, 0.7969, 0.5313, 0.8125, 0.5313, 0.8125, 0.5625, 0.7969, 0.5625, 0.7969, 0.5625, 0.8125, 0.5625, 0.8125, 0.5938, 0.7969, 0.5938, 0.7969, 0.5938, 0.8125, 0.5938, 0.8125, 0.625, 0.7969, 0.625, 0.7813, 0.5938, 0.7969, 0.5938, 0.7969, 0.625, 0.7813, 0.625, 0.7656, 0.5938, 0.7813, 0.5938, 0.7813, 0.625, 0.7656, 0.625, 0.75, 0.5938, 0.7656, 0.5938, 0.7656, 0.625, 0.75, 0.625, 0.75, 0.5625, 0.7656, 0.5625, 0.7656, 0.5938, 0.75, 0.5938, 0.75, 0.5313, 0.7656, 0.5313, 0.7656, 0.5625, 0.75, 0.5625, 0.5313, 0.8906, 0.5625, 0.8906, 0.5625, 0.9063, 0.5312, 0.9063, 0.5625, 0.8906, 0.5938, 0.8906, 0.5938, 0.9063, 0.5625, 0.9063, 0.5312, 0.9063, 0.5625, 0.9063, 0.5625, 0.9219, 0.5313, 0.9219, 0.5625, 0.9063, 0.5938, 0.9063, 0.5938, 0.9219, 0.5625, 0.9219, 0.5, 0.875, 0.5312, 0.875, 0.5313, 0.8906, 0.5, 0.8906, 0.5312, 0.875, 0.5625, 0.875, 0.5625, 0.8906, 0.5313, 0.8906, 0.5625, 0.875, 0.5938, 0.875, 0.5938, 0.8906, 0.5625, 0.8906, 0.5938, 0.875, 0.625, 0.875, 0.625, 0.8906, 0.5938, 0.8906, 0.5938, 0.8906, 0.625, 0.8906, 0.625, 0.9063, 0.5938, 0.9063, 0.5938, 0.9063, 0.625, 0.9063, 0.625, 0.9219, 0.5938, 0.9219, 0.5938, 0.9219, 0.625, 0.9219, 0.625, 0.9375, 0.5938, 0.9375, 0.5625, 0.9219, 0.5938, 0.9219, 0.5938, 0.9375, 0.5625, 0.9375, 0.5313, 0.9219, 0.5625, 0.9219, 0.5625, 0.9375, 0.5312, 0.9375, 0.5, 0.9219, 0.5313, 0.9219, 0.5312, 0.9375, 0.5, 0.9375, 0.5, 0.9063, 0.5312, 0.9063, 0.5313, 0.9219, 0.5, 0.9219, 0.5, 0.8906, 0.5313, 0.8906, 0.5312, 0.9063, 0.5, 0.9063, 0.7656, 0.6563, 0.7813, 0.6563, 0.7813, 0.6875, 0.7656, 0.6875, 0.7813, 0.6563, 0.7969, 0.6563, 0.7969, 0.6875, 0.7813, 0.6875, 0.7656, 0.6875, 0.7813, 0.6875, 0.7813, 0.7188, 0.7656, 0.7188, 0.7813, 0.6875, 0.7969, 0.6875, 0.7969, 0.7188, 0.7813, 0.7188, 0.75, 0.625, 0.7656, 0.625, 0.7656, 0.6563, 0.75, 0.6563, 0.7656, 0.625, 0.7813, 0.625, 0.7813, 0.6563, 0.7656, 0.6563, 0.7813, 0.625, 0.7969, 0.625, 0.7969, 0.6563, 0.7813, 0.6563, 0.7969, 0.625, 0.8125, 0.625, 0.8125, 0.6563, 0.7969, 0.6563, 0.7969, 0.6563, 0.8125, 0.6563, 0.8125, 0.6875, 0.7969, 0.6875, 0.7969, 0.6875, 0.8125, 0.6875, 0.8125, 0.7188, 0.7969, 0.7188, 0.7969, 0.7188, 0.8125, 0.7188, 0.8125, 0.75, 0.7969, 0.75, 0.7813, 0.7188, 0.7969, 0.7188, 0.7969, 0.75, 0.7813, 0.75, 0.7656, 0.7188, 0.7813, 0.7188, 0.7813, 0.75, 0.7656, 0.75, 0.75, 0.7188, 0.7656, 0.7188, 0.7656, 0.75, 0.75, 0.75, 0.75, 0.6875, 0.7656, 0.6875, 0.7656, 0.7188, 0.75, 0.7188, 0.75, 0.6563, 0.7656, 0.6563, 0.7656, 0.6875, 0.75, 0.6875, 0.4063, 0.3906, 0.4375, 0.3906, 0.4375, 0.4063, 0.4063, 0.4063, 0.4375, 0.3906, 0.4688, 0.3906, 0.4688, 0.4062, 0.4375, 0.4063, 0.4063, 0.4063, 0.4375, 0.4063, 0.4375, 0.4219, 0.4063, 0.4219, 0.4375, 0.4063, 0.4688, 0.4062, 0.4688, 0.4219, 0.4375, 0.4219, 0.375, 0.375, 0.4063, 0.375, 0.4063, 0.3906, 0.375, 0.3906, 0.4063, 0.375, 0.4375, 0.375, 0.4375, 0.3906, 0.4063, 0.3906, 0.4375, 0.375, 0.4688, 0.375, 0.4688, 0.3906, 0.4375, 0.3906, 0.4688, 0.375, 0.5, 0.375, 0.5, 0.3906, 0.4688, 0.3906, 0.4688, 0.3906, 0.5, 0.3906, 0.5, 0.4063, 0.4688, 0.4062, 0.4688, 0.4062, 0.5, 0.4063, 0.5, 0.4219, 0.4688, 0.4219, 0.4688, 0.4219, 0.5, 0.4219, 0.5, 0.4375, 0.4688, 0.4375, 0.4375, 0.4219, 0.4688, 0.4219, 0.4688, 0.4375, 0.4375, 0.4375, 0.4063, 0.4219, 0.4375, 0.4219, 0.4375, 0.4375, 0.4063, 0.4375, 0.375, 0.4219, 0.4063, 0.4219, 0.4063, 0.4375, 0.375, 0.4375, 0.375, 0.4063, 0.4063, 0.4063, 0.4063, 0.4219, 0.375, 0.4219, 0.375, 0.3906, 0.4063, 0.3906, 0.4063, 0.4063, 0.375, 0.4063, 0.4063, 0.7633, 0.4375, 0.7619, 0.4375, 0.7802, 0.4063, 0.7806, 0.4375, 0.7619, 0.4688, 0.7613, 0.4688, 0.78, 0.4375, 0.7802, 0.4063, 0.7806, 0.4375, 0.7802, 0.4375, 0.7967, 0.4063, 0.7968, 0.4375, 0.7802, 0.4688, 0.78, 0.4688, 0.7967, 0.4375, 0.7967, 0.375, 0.75, 0.4069, 0.7427, 0.4063, 0.7633, 0.375, 0.7656, 0.4069, 0.7427, 0.4377, 0.7405, 0.4375, 0.7619, 0.4063, 0.7633, 0.4377, 0.7405, 0.4688, 0.7397, 0.4688, 0.7613, 0.4375, 0.7619, 0.4688, 0.7397, 0.5, 0.7396, 0.5, 0.7612, 0.4688, 0.7613, 0.4688, 0.7613, 0.5, 0.7612, 0.5, 0.7799, 0.4688, 0.78, 0.4688, 0.78, 0.5, 0.7799, 0.5, 0.7967, 0.4688, 0.7967, 0.4688, 0.7967, 0.5, 0.7967, 0.5, 0.8125, 0.4688, 0.8125, 0.4375, 0.7967, 0.4688, 0.7967, 0.4688, 0.8125, 0.4375, 0.8125, 0.4063, 0.7968, 0.4375, 0.7967, 0.4375, 0.8125, 0.4063, 0.8125, 0.375, 0.7969, 0.4063, 0.7968, 0.4063, 0.8125, 0.375, 0.8125, 0.375, 0.7813, 0.4063, 0.7806, 0.4063, 0.7968, 0.375, 0.7969, 0.375, 0.7656, 0.4063, 0.7633, 0.4063, 0.7806, 0.375, 0.7813, 0.6363, 0.6562, 0.655, 0.6563, 0.6552, 0.6875, 0.6369, 0.6875, 0.655, 0.6563, 0.6717, 0.6563, 0.6717, 0.6875, 0.6552, 0.6875, 0.6369, 0.6875, 0.6552, 0.6875, 0.6556, 0.7188, 0.6383, 0.7187, 0.6552, 0.6875, 0.6717, 0.6875, 0.6718, 0.7188, 0.6556, 0.7188, 0.6146, 0.625, 0.6362, 0.625, 0.6363, 0.6562, 0.6147, 0.6562, 0.6362, 0.625, 0.6549, 0.625, 0.655, 0.6563, 0.6363, 0.6562, 0.6549, 0.625, 0.6717, 0.625, 0.6717, 0.6563, 0.655, 0.6563, 0.6717, 0.625, 0.6875, 0.625, 0.6875, 0.6563, 0.6717, 0.6563, 0.6717, 0.6563, 0.6875, 0.6563, 0.6875, 0.6875, 0.6717, 0.6875, 0.6717, 0.6875, 0.6875, 0.6875, 0.6875, 0.7188, 0.6718, 0.7188, 0.6718, 0.7188, 0.6875, 0.7188, 0.6875, 0.75, 0.6719, 0.75, 0.6556, 0.7188, 0.6718, 0.7188, 0.6719, 0.75, 0.6563, 0.75, 0.6383, 0.7187, 0.6556, 0.7188, 0.6563, 0.75, 0.6406, 0.75, 0.6177, 0.7181, 0.6383, 0.7187, 0.6406, 0.75, 0.625, 0.75, 0.6155, 0.6873, 0.6369, 0.6875, 0.6383, 0.7187, 0.6177, 0.7181, 0.6147, 0.6562, 0.6363, 0.6562, 0.6369, 0.6875, 0.6155, 0.6873, 0.5312, 0.7613, 0.5625, 0.7619, 0.5625, 0.7802, 0.5312, 0.78, 0.5625, 0.7619, 0.5937, 0.7633, 0.5938, 0.7806, 0.5625, 0.7802, 0.5312, 0.78, 0.5625, 0.7802, 0.5625, 0.7967, 0.5313, 0.7967, 0.5625, 0.7802, 0.5938, 0.7806, 0.5938, 0.7968, 0.5625, 0.7967, 0.5, 0.7396, 0.5312, 0.7397, 0.5312, 0.7613, 0.5, 0.7612, 0.5312, 0.7397, 0.5623, 0.7405, 0.5625, 0.7619, 0.5312, 0.7613, 0.5623, 0.7405, 0.5931, 0.7427, 0.5937, 0.7633, 0.5625, 0.7619, 0.5931, 0.7427, 0.625, 0.75, 0.625, 0.7656, 0.5937, 0.7633, 0.5937, 0.7633, 0.625, 0.7656, 0.625, 0.7813, 0.5938, 0.7806, 0.5938, 0.7806, 0.625, 0.7813, 0.625, 0.7969, 0.5938, 0.7968, 0.5938, 0.7968, 0.625, 0.7969, 0.625, 0.8125, 0.5938, 0.8125, 0.5625, 0.7967, 0.5938, 0.7968, 0.5938, 0.8125, 0.5625, 0.8125, 0.5313, 0.7967, 0.5625, 0.7967, 0.5625, 0.8125, 0.5312, 0.8125, 0.5, 0.7967, 0.5313, 0.7967, 0.5312, 0.8125, 0.5, 0.8125, 0.5, 0.7799, 0.5312, 0.78, 0.5313, 0.7967, 0.5, 0.7967, 0.5, 0.7612, 0.5312, 0.7613, 0.5312, 0.78, 0.5, 0.7799, 0.6383, 0.5313, 0.6556, 0.5313, 0.6552, 0.5625, 0.6369, 0.5625, 0.6556, 0.5313, 0.6718, 0.5313, 0.6717, 0.5625, 0.6552, 0.5625, 0.6369, 0.5625, 0.6552, 0.5625, 0.655, 0.5938, 0.6363, 0.5938, 0.6552, 0.5625, 0.6717, 0.5625, 0.6717, 0.5938, 0.655, 0.5938, 0.625, 0.5, 0.6406, 0.5, 0.6383, 0.5313, 0.6177, 0.5319, 0.6406, 0.5, 0.6563, 0.5, 0.6556, 0.5313, 0.6383, 0.5313, 0.6563, 0.5, 0.6719, 0.5, 0.6718, 0.5313, 0.6556, 0.5313, 0.6719, 0.5, 0.6875, 0.5, 0.6875, 0.5313, 0.6718, 0.5313, 0.6718, 0.5313, 0.6875, 0.5313, 0.6875, 0.5625, 0.6717, 0.5625, 0.6717, 0.5625, 0.6875, 0.5625, 0.6875, 0.5938, 0.6717, 0.5938, 0.6717, 0.5938, 0.6875, 0.5938, 0.6875, 0.625, 0.6717, 0.625, 0.655, 0.5938, 0.6717, 0.5938, 0.6717, 0.625, 0.6549, 0.625, 0.6363, 0.5938, 0.655, 0.5938, 0.6549, 0.625, 0.6362, 0.625, 0.6147, 0.5938, 0.6363, 0.5938, 0.6362, 0.625, 0.6146, 0.625, 0.6155, 0.5627, 0.6369, 0.5625, 0.6363, 0.5938, 0.6147, 0.5938, 0.6177, 0.5319, 0.6383, 0.5313, 0.6369, 0.5625, 0.6155, 0.5627, 0.2656, 0.5313, 0.2813, 0.5313, 0.2813, 0.5625, 0.2656, 0.5625, 0.2813, 0.5313, 0.2969, 0.5313, 0.2969, 0.5625, 0.2813, 0.5625, 0.2656, 0.5625, 0.2813, 0.5625, 0.2812, 0.5938, 0.2656, 0.5938, 0.2813, 0.5625, 0.2969, 0.5625, 0.2969, 0.5938, 0.2812, 0.5938, 0.25, 0.5, 0.2656, 0.5, 0.2656, 0.5313, 0.25, 0.5313, 0.2656, 0.5, 0.2813, 0.5, 0.2813, 0.5313, 0.2656, 0.5313, 0.2813, 0.5, 0.2969, 0.5, 0.2969, 0.5313, 0.2813, 0.5313, 0.2969, 0.5, 0.3125, 0.5, 0.3125, 0.5313, 0.2969, 0.5313, 0.2969, 0.5313, 0.3125, 0.5313, 0.3125, 0.5625, 0.2969, 0.5625, 0.2969, 0.5625, 0.3125, 0.5625, 0.3125, 0.5938, 0.2969, 0.5938, 0.2969, 0.5938, 0.3125, 0.5938, 0.3125, 0.625, 0.2969, 0.625, 0.2812, 0.5938, 0.2969, 0.5938, 0.2969, 0.625, 0.2813, 0.625, 0.2656, 0.5938, 0.2812, 0.5938, 0.2813, 0.625, 0.2656, 0.625, 0.25, 0.5938, 0.2656, 0.5938, 0.2656, 0.625, 0.25, 0.625, 0.25, 0.5625, 0.2656, 0.5625, 0.2656, 0.5938, 0.25, 0.5938, 0.25, 0.5313, 0.2656, 0.5313, 0.2656, 0.5625, 0.25, 0.5625, 0.5313, 0.3906, 0.5625, 0.3906, 0.5625, 0.4063, 0.5312, 0.4062, 0.5625, 0.3906, 0.5938, 0.3906, 0.5938, 0.4063, 0.5625, 0.4063, 0.5312, 0.4062, 0.5625, 0.4063, 0.5625, 0.4219, 0.5313, 0.4219, 0.5625, 0.4063, 0.5938, 0.4063, 0.5938, 0.4219, 0.5625, 0.4219, 0.5, 0.375, 0.5312, 0.375, 0.5313, 0.3906, 0.5, 0.3906, 0.5312, 0.375, 0.5625, 0.375, 0.5625, 0.3906, 0.5313, 0.3906, 0.5625, 0.375, 0.5938, 0.375, 0.5938, 0.3906, 0.5625, 0.3906, 0.5938, 0.375, 0.625, 0.375, 0.625, 0.3906, 0.5938, 0.3906, 0.5938, 0.3906, 0.625, 0.3906, 0.625, 0.4063, 0.5938, 0.4063, 0.5938, 0.4063, 0.625, 0.4063, 0.625, 0.4219, 0.5938, 0.4219, 0.5938, 0.4219, 0.625, 0.4219, 0.625, 0.4375, 0.5938, 0.4375, 0.5625, 0.4219, 0.5938, 0.4219, 0.5938, 0.4375, 0.5625, 0.4375, 0.5313, 0.4219, 0.5625, 0.4219, 0.5625, 0.4375, 0.5312, 0.4375, 0.5, 0.4219, 0.5313, 0.4219, 0.5312, 0.4375, 0.5, 0.4375, 0.5, 0.4063, 0.5312, 0.4062, 0.5313, 0.4219, 0.5, 0.4219, 0.5, 0.3906, 0.5313, 0.3906, 0.5312, 0.4062, 0.5, 0.4063, 0.2656, 0.6563, 0.2812, 0.6563, 0.2813, 0.6875, 0.2656, 0.6875, 0.2812, 0.6563, 0.2969, 0.6563, 0.2969, 0.6875, 0.2813, 0.6875, 0.2656, 0.6875, 0.2813, 0.6875, 0.2813, 0.7188, 0.2656, 0.7188, 0.2813, 0.6875, 0.2969, 0.6875, 0.2969, 0.7188, 0.2813, 0.7188, 0.25, 0.625, 0.2656, 0.625, 0.2656, 0.6563, 0.25, 0.6563, 0.2656, 0.625, 0.2813, 0.625, 0.2812, 0.6563, 0.2656, 0.6563, 0.2813, 0.625, 0.2969, 0.625, 0.2969, 0.6563, 0.2812, 0.6563, 0.2969, 0.625, 0.3125, 0.625, 0.3125, 0.6563, 0.2969, 0.6563, 0.2969, 0.6563, 0.3125, 0.6563, 0.3125, 0.6875, 0.2969, 0.6875, 0.2969, 0.6875, 0.3125, 0.6875, 0.3125, 0.7188, 0.2969, 0.7188, 0.2969, 0.7188, 0.3125, 0.7188, 0.3125, 0.75, 0.2969, 0.75, 0.2813, 0.7188, 0.2969, 0.7188, 0.2969, 0.75, 0.2813, 0.75, 0.2656, 0.7188, 0.2813, 0.7188, 0.2813, 0.75, 0.2656, 0.75, 0.25, 0.7188, 0.2656, 0.7188, 0.2656, 0.75, 0.25, 0.75, 0.25, 0.6875, 0.2656, 0.6875, 0.2656, 0.7188, 0.25, 0.7188, 0.25, 0.6563, 0.2656, 0.6563, 0.2656, 0.6875, 0.25, 0.6875])
me_cube.materials.append(mat_material)
me_cube.use_mirror_vertex_groups = False
me_cube.update()

# ---- objects
ob_cube = bpy.data.objects.new('Cube', me_cube)
ob_light = bpy.data.objects.new('Light', light_light)
ob_camera = bpy.data.objects.new('Camera', cam_camera)

# ---- transforms, parenting, visibility, modifiers, constraints
ob_cube.location = (0.0, 0.0, 0.0)
ob_cube.scale = (1.0, 3.698, 0.1405)
ob_cube.lock_rotations_4d = False
ob_cube.empty_display_type = 'ARROWS'
ob_cube.lineart.crease_threshold = 0.0
ob_light.location = (4.076, 1.005, 5.904)
ob_light.rotation_euler = (0.6503, 0.05522, 1.866)
ob_light.lock_rotations_4d = False
ob_light.empty_display_type = 'ARROWS'
ob_light.color = (0.0, 0.0, 0.0, 0.0)
ob_light.lineart.crease_threshold = 0.0
ob_camera.location = (7.359, -6.926, 4.958)
ob_camera.rotation_euler = (1.109, 0.0, 0.8149)
ob_camera.lock_rotations_4d = False
ob_camera.empty_display_type = 'ARROWS'
ob_camera.color = (0.0, 0.0, 0.0, 0.0)
ob_camera.display_type = 'WIRE'
ob_camera.lineart.crease_threshold = 0.0

# ---- collection membership
col_collection.objects.link(ob_cube)
col_collection.objects.link(ob_light)
col_collection.objects.link(ob_camera)

# ---- scene / render settings (as saved in the file)
scene.camera = ob_camera
scene.frame_start = 1; scene.frame_end = 250; scene.frame_set(1)
scene.render.engine = 'BLENDER_EEVEE_NEXT'
scene.cycles.sampling_pattern = 'TABULATED_SOBOL'
scene.cycles.use_light_tree = False
scene.view_settings.view_transform = 'Filmic'
bpy.context.view_layer.update()
